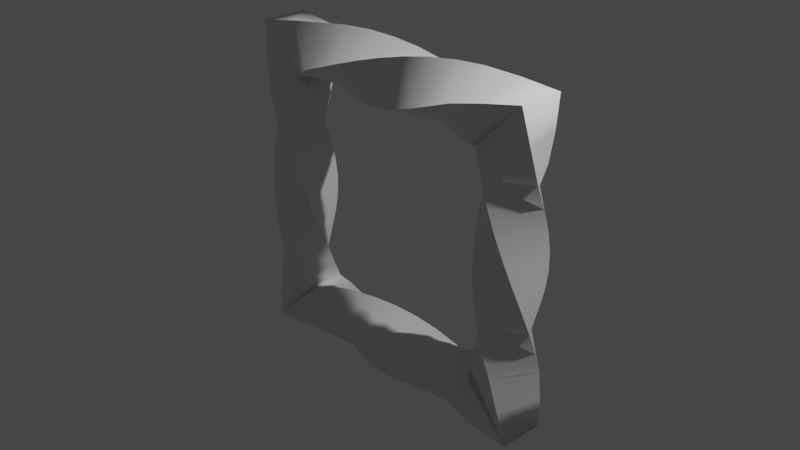 # Source: SquareTwistyFrames.blend  (saved by Blender 2.90.8; exported with 4.5.12 LTS)
import bpy
from mathutils import Matrix  # noqa: F401  (used for matrix-valued properties, if any)

bpy.ops.wm.read_factory_settings(use_empty=True)
scene = bpy.context.scene
scene.name = 'Scene'

# ---- collections
col_collection = bpy.data.collections.new('Collection'); scene.collection.children.link(col_collection)

# ---- world
world_world = bpy.data.worlds.new('World'); scene.world = world_world
world_world.use_nodes = True; world_world.node_tree.nodes.clear()
_N = world_world.node_tree.nodes; _L = world_world.node_tree.links
n0 = _N.new('ShaderNodeOutputWorld'); n0.name = 'World Output'; n0.location = (300, 300)
n1 = _N.new('ShaderNodeBackground'); n1.name = 'Background'; n1.location = (10, 300)
n1.inputs[0].default_value = (0.05088, 0.05088, 0.05088, 1.0)
_L.new(n1.outputs[0], n0.inputs[0])
n0.is_active_output = True
world_world.color = (0.05088, 0.05088, 0.05088)
world_world.use_sun_shadow = False
world_world.sun_shadow_jitter_overblur = 0.0

# ---- cameras
cam_camera = bpy.data.cameras.new('Camera')
cam_camera.clip_end = 100.0
cam_camera.ortho_scale = 7.314

# ---- lights
light_light = bpy.data.lights.new('Light', 'POINT')
light_light.transmission_factor = 0.0
light_light.energy = 1000.0
light_light.shadow_soft_size = 0.1
light_light.shadow_maximum_resolution = 0.006
light_light.use_absolute_resolution = True

# ---- meshes
me_cube_001 = bpy.data.meshes.new('Cube.001')
me_cube_001.from_pydata([(1.194, -0.1768, -1.14), (1.323, 0.3062, -1.14), (1.677, -0.3062, -1.36), (1.806, 0.1768, -1.36), (1.158, -0.09151, -1.0), (1.408, 0.3415, -1.0), (1.592, -0.3415, -1.0), (1.842, 0.09151, -1.0), (1.146, -7.451e-09, -0.75), (1.5, 0.3536, -0.75), (1.323, 0.3062, 0.25), (1.25, 0.25, 0.0), (1.158, 0.09151, -0.5), (1.194, -0.1768, 0.25), (1.408, -0.3415, -0.5), (1.5, -0.3536, -0.75), (1.854, 0.0, -0.75), (1.842, -0.09151, -0.5), (1.25, -0.25, 0.0), (1.592, 0.3415, -0.5), (1.323, -0.3062, -0.25), (1.194, 0.1768, -0.25), (1.806, -0.1768, -0.25), (1.677, 0.3062, -0.25), (1.75, -0.25, 0.0), (1.677, -0.3062, 0.25), (1.75, 0.25, 0.0), (1.806, 0.1768, 0.25), (1.158, -0.09151, 0.5), (1.408, 0.3415, 0.5), (1.592, -0.3415, 0.5), (1.842, 0.09151, 0.5), (1.146, -7.451e-09, 0.75), (1.5, 0.3536, 0.75), (1.158, 0.09151, 1.0), (1.408, -0.3415, 1.0), (1.5, -0.3536, 0.75), (1.854, 0.0, 0.75), (1.842, -0.09151, 1.0), (1.592, 0.3415, 1.0), (1.323, -0.3062, 1.14), (1.194, 0.1768, 1.14), (1.806, -0.1768, 1.36), (1.677, 0.3062, 1.36), (1.25, 0.25, 1.25), (1.25, -0.25, 1.25), (1.14, -0.1768, 1.194), (1.14, 0.3062, 1.323), (1.75, -0.25, 1.75), (1.36, -0.3062, 1.677), (1.75, 0.25, 1.75), (1.36, 0.1768, 1.806), (1.0, -0.09151, 1.158), (1.0, 0.3415, 1.408), (1.0, -0.3415, 1.592), (1.0, 0.09151, 1.842), (0.75, -2.623e-07, 1.146), (0.75, 0.3536, 1.5), (-0.25, 0.3062, 1.323), (1.192e-07, 0.25, 1.25), (0.5, 0.09151, 1.158), (-0.25, -0.1768, 1.194), (0.5, -0.3415, 1.408), (0.75, -0.3536, 1.5), (0.75, -3.498e-07, 1.854), (0.5, -0.09151, 1.842), (1.192e-07, -0.25, 1.25), (0.5, 0.3415, 1.592), (0.25, -0.3062, 1.323), (0.25, 0.1768, 1.194), (0.25, -0.1768, 1.806), (0.25, 0.3062, 1.677), (1.192e-07, -0.25, 1.75), (-0.25, -0.3062, 1.677), (1.192e-07, 0.25, 1.75), (-0.25, 0.1768, 1.806), (-0.5, -0.09151, 1.158), (-0.5, 0.3415, 1.408), (-0.5, -0.3415, 1.592), (-0.5, 0.09151, 1.842), (-0.75, -6.072e-08, 1.146), (-0.75, 0.3536, 1.5), (-1.0, 0.09151, 1.158), (-1.0, -0.3415, 1.408), (-0.75, -0.3536, 1.5), (-0.75, -1.483e-07, 1.854), (-1.0, -0.09151, 1.842), (-1.0, 0.3415, 1.592), (-1.14, -0.3062, 1.323), (-1.14, 0.1768, 1.194), (-1.36, -0.1768, 1.806), (-1.36, 0.3062, 1.677), (-1.75, 0.25, 1.75), (-1.25, -0.25, 1.25), (-1.194, -0.1768, 1.14), (-1.25, 0.25, 1.25), (-1.323, 0.3062, 1.14), (-1.75, -0.25, 1.75), (-1.677, -0.3062, 1.36), (-1.806, 0.1768, 1.36), (-1.158, -0.09151, 1.0), (-1.408, 0.3415, 1.0), (-1.592, -0.3415, 1.0), (-1.842, 0.09151, 1.0), (-1.146, -2.09e-07, 0.75), (-1.5, 0.3536, 0.75), (-1.323, 0.3062, -0.25), (-1.25, 0.25, 2.384e-07), (-1.158, 0.09151, 0.5), (-1.194, -0.1768, -0.25), (-1.408, -0.3415, 0.5), (-1.5, -0.3536, 0.75), (-1.854, -2.015e-07, 0.75), (-1.842, -0.09151, 0.5), (-1.25, -0.25, 2.384e-07), (-1.592, 0.3415, 0.5), (-1.323, -0.3062, 0.25), (-1.194, 0.1768, 0.25), (-1.806, -0.1768, 0.25), (-1.677, 0.3062, 0.25), (-1.75, -0.25, 2.384e-07), (-1.677, -0.3062, -0.25), (-1.75, 0.25, 2.384e-07), (-1.806, 0.1768, -0.25), (-1.158, -0.09151, -0.5), (-1.408, 0.3415, -0.5), (-1.592, -0.3415, -0.5), (-1.842, 0.09151, -0.5), (-1.146, 1.941e-07, -0.75), (-1.5, 0.3536, -0.75), (-1.158, 0.09151, -1.0), (-1.408, -0.3415, -1.0), (-1.5, -0.3536, -0.75), (-1.854, 2.015e-07, -0.75), (-1.842, -0.09151, -1.0), (-1.592, 0.3415, -1.0), (-1.323, -0.3062, -1.14), (-1.194, 0.1768, -1.14), (-1.806, -0.1768, -1.36), (-1.677, 0.3062, -1.36), (-1.25, -0.25, -1.25), (-1.14, -0.1768, -1.194), (-1.25, 0.25, -1.25), (-1.14, 0.3062, -1.323), (-1.75, -0.25, -1.75), (-1.36, -0.3062, -1.677), (-1.75, 0.25, -1.75), (-1.36, 0.1768, -1.806), (-1.0, -0.09151, -1.158), (-1.0, 0.3415, -1.408), (-1.0, -0.3415, -1.592), (-1.0, 0.09151, -1.842), (-0.75, 4.582e-08, -1.146), (-0.75, 0.3536, -1.5), (0.25, 0.3062, -1.323), (-3.353e-07, 0.25, -1.25), (-0.5, 0.09151, -1.158), (0.25, -0.1768, -1.194), (-0.5, -0.3415, -1.408), (-0.75, -0.3536, -1.5), (-0.75, 1.483e-07, -1.854), (-0.5, -0.09151, -1.842), (-3.353e-07, -0.25, -1.25), (-0.5, 0.3415, -1.592), (-0.25, -0.3062, -1.323), (-0.25, 0.1768, -1.194), (-0.25, -0.1768, -1.806), (-0.25, 0.3062, -1.677), (-3.874e-07, -0.25, -1.75), (0.25, -0.3062, -1.677), (-2.682e-07, 0.25, -1.75), (0.25, 0.1768, -1.806), (0.5, -0.09151, -1.158), (0.5, 0.3415, -1.408), (0.5, -0.3415, -1.592), (0.5, 0.09151, -1.842), (0.75, 2.474e-07, -1.146), (0.75, 0.3536, -1.5), (1.0, 0.09151, -1.158), (1.0, -0.3415, -1.408), (0.75, -0.3536, -1.5), (0.75, 3.498e-07, -1.854), (1.0, -0.09151, -1.842), (1.0, 0.3415, -1.592), (1.14, -0.3062, -1.323), (1.14, 0.1768, -1.194), (1.36, -0.1768, -1.806), (1.36, 0.3062, -1.677), (1.25, -0.25, -1.25), (1.25, 0.25, -1.25), (1.75, -0.25, -1.75), (1.75, 0.25, -1.75)], [], [(188, 0, 1, 189), (189, 1, 3, 191), (191, 3, 2, 190), (190, 2, 0, 188), (0, 2, 6, 4), (3, 1, 5, 7), (2, 3, 7, 6), (1, 0, 4, 5), (6, 7, 16, 15), (5, 4, 8, 9), (4, 6, 15, 8), (7, 5, 9, 16), (15, 14, 12, 8), (16, 17, 14, 15), (9, 19, 17, 16), (8, 12, 19, 9), (14, 17, 22, 20), (19, 12, 21, 23), (17, 19, 23, 22), (12, 14, 20, 21), (22, 23, 26, 24), (21, 20, 18, 11), (20, 22, 24, 18), (23, 21, 11, 26), (18, 13, 10, 11), (11, 10, 27, 26), (26, 27, 25, 24), (24, 25, 13, 18), (13, 25, 30, 28), (27, 10, 29, 31), (25, 27, 31, 30), (10, 13, 28, 29), (30, 31, 37, 36), (29, 28, 32, 33), (28, 30, 36, 32), (31, 29, 33, 37), (36, 35, 34, 32), (37, 38, 35, 36), (33, 39, 38, 37), (32, 34, 39, 33), (35, 38, 42, 40), (39, 34, 41, 43), (38, 39, 43, 42), (34, 35, 40, 41), (42, 43, 50, 48), (41, 40, 45, 44), (40, 42, 48, 45), (43, 41, 44, 50), (45, 46, 47, 44), (44, 47, 51, 50), (50, 51, 49, 48), (48, 49, 46, 45), (46, 49, 54, 52), (51, 47, 53, 55), (49, 51, 55, 54), (47, 46, 52, 53), (54, 55, 64, 63), (53, 52, 56, 57), (52, 54, 63, 56), (55, 53, 57, 64), (63, 62, 60, 56), (64, 65, 62, 63), (57, 67, 65, 64), (56, 60, 67, 57), (62, 65, 70, 68), (67, 60, 69, 71), (65, 67, 71, 70), (60, 62, 68, 69), (70, 71, 74, 72), (69, 68, 66, 59), (68, 70, 72, 66), (71, 69, 59, 74), (66, 61, 58, 59), (59, 58, 75, 74), (74, 75, 73, 72), (72, 73, 61, 66), (61, 73, 78, 76), (75, 58, 77, 79), (73, 75, 79, 78), (58, 61, 76, 77), (78, 79, 85, 84), (77, 76, 80, 81), (76, 78, 84, 80), (79, 77, 81, 85), (84, 83, 82, 80), (85, 86, 83, 84), (81, 87, 86, 85), (80, 82, 87, 81), (83, 86, 90, 88), (87, 82, 89, 91), (86, 87, 91, 90), (82, 83, 88, 89), (90, 91, 92, 97), (89, 88, 93, 95), (88, 90, 97, 93), (91, 89, 95, 92), (93, 94, 96, 95), (95, 96, 99, 92), (92, 99, 98, 97), (97, 98, 94, 93), (94, 98, 102, 100), (99, 96, 101, 103), (98, 99, 103, 102), (96, 94, 100, 101), (102, 103, 112, 111), (101, 100, 104, 105), (100, 102, 111, 104), (103, 101, 105, 112), (111, 110, 108, 104), (112, 113, 110, 111), (105, 115, 113, 112), (104, 108, 115, 105), (110, 113, 118, 116), (115, 108, 117, 119), (113, 115, 119, 118), (108, 110, 116, 117), (118, 119, 122, 120), (117, 116, 114, 107), (116, 118, 120, 114), (119, 117, 107, 122), (114, 109, 106, 107), (107, 106, 123, 122), (122, 123, 121, 120), (120, 121, 109, 114), (109, 121, 126, 124), (123, 106, 125, 127), (121, 123, 127, 126), (106, 109, 124, 125), (126, 127, 133, 132), (125, 124, 128, 129), (124, 126, 132, 128), (127, 125, 129, 133), (132, 131, 130, 128), (133, 134, 131, 132), (129, 135, 134, 133), (128, 130, 135, 129), (131, 134, 138, 136), (135, 130, 137, 139), (134, 135, 139, 138), (130, 131, 136, 137), (138, 139, 146, 144), (137, 136, 140, 142), (136, 138, 144, 140), (139, 137, 142, 146), (140, 141, 143, 142), (142, 143, 147, 146), (146, 147, 145, 144), (144, 145, 141, 140), (141, 145, 150, 148), (147, 143, 149, 151), (145, 147, 151, 150), (143, 141, 148, 149), (150, 151, 160, 159), (149, 148, 152, 153), (148, 150, 159, 152), (151, 149, 153, 160), (159, 158, 156, 152), (160, 161, 158, 159), (153, 163, 161, 160), (152, 156, 163, 153), (158, 161, 166, 164), (163, 156, 165, 167), (161, 163, 167, 166), (156, 158, 164, 165), (166, 167, 170, 168), (165, 164, 162, 155), (164, 166, 168, 162), (167, 165, 155, 170), (162, 157, 154, 155), (155, 154, 171, 170), (170, 171, 169, 168), (168, 169, 157, 162), (157, 169, 174, 172), (171, 154, 173, 175), (169, 171, 175, 174), (154, 157, 172, 173), (174, 175, 181, 180), (173, 172, 176, 177), (172, 174, 180, 176), (175, 173, 177, 181), (180, 179, 178, 176), (181, 182, 179, 180), (177, 183, 182, 181), (176, 178, 183, 177), (179, 182, 186, 184), (183, 178, 185, 187), (182, 183, 187, 186), (178, 179, 184, 185), (186, 187, 191, 190), (185, 184, 188, 189), (184, 186, 190, 188), (187, 185, 189, 191)])
_k = set([(0, 4), (0, 188), (1, 5), (1, 189), (2, 6), (2, 190), (3, 7), (3, 191), (4, 8), (5, 9), (6, 15), (7, 16), (8, 12), (9, 19), (10, 11), (10, 29), (11, 21), (12, 21), (13, 18), (13, 28), (14, 15), (14, 20), (16, 17), (17, 22), (18, 20), (19, 23), (22, 24), (23, 26), (24, 25), (25, 30), (26, 27), (27, 31), (28, 32), (29, 33), (30, 36), (31, 37), (32, 34), (33, 39), (34, 41), (35, 36), (35, 40), (37, 38), (38, 42), (39, 43), (40, 45), (41, 44), (42, 48), (43, 50), (44, 47), (45, 46), (46, 52), (47, 53), (48, 49), (49, 54), (50, 51), (51, 55), (52, 56), (53, 57), (54, 63), (55, 64), (56, 60), (57, 67), (58, 59), (58, 77), (59, 69), (60, 69), (61, 66), (61, 76), (62, 63), (62, 68), (64, 65), (65, 70), (66, 68), (67, 71), (70, 72), (71, 74), (72, 73), (73, 78), (74, 75), (75, 79), (76, 80), (77, 81), (78, 84), (79, 85), (80, 82), (81, 87), (82, 89), (83, 84), (83, 88), (85, 86), (86, 90), (87, 91), (88, 93), (89, 95), (90, 97), (91, 92), (92, 99), (93, 94), (94, 100), (95, 96), (96, 101), (97, 98), (98, 102), (99, 103), (100, 104), (101, 105), (102, 111), (103, 112), (104, 108), (105, 115), (106, 107), (106, 125), (107, 117), (108, 117), (109, 114), (109, 124), (110, 111), (110, 116), (112, 113), (113, 118), (114, 116), (115, 119), (118, 120), (119, 122), (120, 121), (121, 126), (122, 123), (123, 127), (124, 128), (125, 129), (126, 132), (127, 133), (128, 130), (129, 135), (130, 137), (131, 132), (131, 136), (133, 134), (134, 138), (135, 139), (136, 140), (137, 142), (138, 144), (139, 146), (140, 141), (141, 148), (142, 143), (143, 149), (144, 145), (145, 150), (146, 147), (147, 151), (148, 152), (149, 153), (150, 159), (151, 160), (152, 156), (153, 163), (154, 155), (154, 173), (155, 165), (156, 165), (157, 162), (157, 172), (158, 159), (158, 164), (160, 161), (161, 166), (162, 164), (163, 167), (166, 168), (167, 170), (168, 169), (169, 174), (170, 171), (171, 175), (172, 176), (173, 177), (174, 180), (175, 181), (176, 178), (177, 183), (178, 185), (179, 180), (179, 184), (181, 182), (182, 186), (183, 187), (184, 188), (185, 189), (186, 190), (187, 191)])
me_cube_001.attributes.new('sharp_edge', 'BOOLEAN', 'EDGE').data.foreach_set('value', [ (min(e.vertices), max(e.vertices)) in _k for e in me_cube_001.edges])
_uv = me_cube_001.uv_layers.new(name='UVMap')
_uv.uv.foreach_set('vector', [0.375, 0.0, 0.625, 0.0, 0.625, 0.25, 0.375, 0.25, 0.375, 0.25, 0.625, 0.25, 0.625, 0.5, 0.375, 0.5, 0.375, 0.5, 0.625, 0.5, 0.625, 0.75, 0.375, 0.75, 0.375, 0.75, 0.625, 0.75, 0.625, 1.0, 0.375, 1.0, 0.625, 1.0, 0.625, 0.75, 0.625, 0.75, 0.625, 1.0, 0.625, 0.5, 0.625, 0.25, 0.625, 0.25, 0.625, 0.5, 0.625, 0.75, 0.625, 0.5, 0.625, 0.5, 0.625, 0.75, 0.625, 0.25, 0.625, 0.0, 0.625, 0.0, 0.625, 0.25, 0.625, 0.75, 0.625, 0.5, 0.625, 0.5, 0.625, 0.75, 0.625, 0.25, 0.625, 0.0, 0.625, 0.0, 0.625, 0.25, 0.625, 1.0, 0.625, 0.75, 0.625, 0.75, 0.625, 1.0, 0.625, 0.5, 0.625, 0.25, 0.625, 0.25, 0.625, 0.5, 0.375, 0.0, 0.625, 0.0, 0.625, 0.25, 0.375, 0.25, 0.375, 0.75, 0.625, 0.75, 0.625, 1.0, 0.375, 1.0, 0.375, 0.5, 0.625, 0.5, 0.625, 0.75, 0.375, 0.75, 0.375, 0.25, 0.625, 0.25, 0.625, 0.5, 0.375, 0.5, 0.625, 1.0, 0.625, 0.75, 0.625, 0.75, 0.625, 1.0, 0.625, 0.5, 0.625, 0.25, 0.625, 0.25, 0.625, 0.5, 0.625, 0.75, 0.625, 0.5, 0.625, 0.5, 0.625, 0.75, 0.625, 0.25, 0.625, 0.0, 0.625, 0.0, 0.625, 0.25, 0.625, 0.75, 0.625, 0.5, 0.625, 0.5, 0.625, 0.75, 0.625, 0.25, 0.625, 0.0, 0.625, 0.0, 0.625, 0.25, 0.625, 1.0, 0.625, 0.75, 0.625, 0.75, 0.625, 1.0, 0.625, 0.5, 0.625, 0.25, 0.625, 0.25, 0.625, 0.5, 0.375, 0.0, 0.625, 0.0, 0.625, 0.25, 0.375, 0.25, 0.375, 0.25, 0.625, 0.25, 0.625, 0.5, 0.375, 0.5, 0.375, 0.5, 0.625, 0.5, 0.625, 0.75, 0.375, 0.75, 0.375, 0.75, 0.625, 0.75, 0.625, 1.0, 0.375, 1.0, 0.625, 1.0, 0.625, 0.75, 0.625, 0.75, 0.625, 1.0, 0.625, 0.5, 0.625, 0.25, 0.625, 0.25, 0.625, 0.5, 0.625, 0.75, 0.625, 0.5, 0.625, 0.5, 0.625, 0.75, 0.625, 0.25, 0.625, 0.0, 0.625, 0.0, 0.625, 0.25, 0.625, 0.75, 0.625, 0.5, 0.625, 0.5, 0.625, 0.75, 0.625, 0.25, 0.625, 0.0, 0.625, 0.0, 0.625, 0.25, 0.625, 1.0, 0.625, 0.75, 0.625, 0.75, 0.625, 1.0, 0.625, 0.5, 0.625, 0.25, 0.625, 0.25, 0.625, 0.5, 0.375, 0.0, 0.625, 0.0, 0.625, 0.25, 0.375, 0.25, 0.375, 0.75, 0.625, 0.75, 0.625, 1.0, 0.375, 1.0, 0.375, 0.5, 0.625, 0.5, 0.625, 0.75, 0.375, 0.75, 0.375, 0.25, 0.625, 0.25, 0.625, 0.5, 0.375, 0.5, 0.625, 1.0, 0.625, 0.75, 0.625, 0.75, 0.625, 1.0, 0.625, 0.5, 0.625, 0.25, 0.625, 0.25, 0.625, 0.5, 0.625, 0.75, 0.625, 0.5, 0.625, 0.5, 0.625, 0.75, 0.625, 0.25, 0.625, 0.0, 0.625, 0.0, 0.625, 0.25, 0.625, 0.75, 0.625, 0.5, 0.625, 0.5, 0.625, 0.75, 0.625, 0.25, 0.625, 0.0, 0.625, 0.0, 0.625, 0.25, 0.625, 1.0, 0.625, 0.75, 0.625, 0.75, 0.625, 1.0, 0.625, 0.5, 0.625, 0.25, 0.625, 0.25, 0.625, 0.5, 0.375, 0.0, 0.625, 0.0, 0.625, 0.25, 0.375, 0.25, 0.375, 0.25, 0.625, 0.25, 0.625, 0.5, 0.375, 0.5, 0.375, 0.5, 0.625, 0.5, 0.625, 0.75, 0.375, 0.75, 0.375, 0.75, 0.625, 0.75, 0.625, 1.0, 0.375, 1.0, 0.625, 1.0, 0.625, 0.75, 0.625, 0.75, 0.625, 1.0, 0.625, 0.5, 0.625, 0.25, 0.625, 0.25, 0.625, 0.5, 0.625, 0.75, 0.625, 0.5, 0.625, 0.5, 0.625, 0.75, 0.625, 0.25, 0.625, 0.0, 0.625, 0.0, 0.625, 0.25, 0.625, 0.75, 0.625, 0.5, 0.625, 0.5, 0.625, 0.75, 0.625, 0.25, 0.625, 0.0, 0.625, 0.0, 0.625, 0.25, 0.625, 1.0, 0.625, 0.75, 0.625, 0.75, 0.625, 1.0, 0.625, 0.5, 0.625, 0.25, 0.625, 0.25, 0.625, 0.5, 0.375, 0.0, 0.625, 0.0, 0.625, 0.25, 0.375, 0.25, 0.375, 0.75, 0.625, 0.75, 0.625, 1.0, 0.375, 1.0, 0.375, 0.5, 0.625, 0.5, 0.625, 0.75, 0.375, 0.75, 0.375, 0.25, 0.625, 0.25, 0.625, 0.5, 0.375, 0.5, 0.625, 1.0, 0.625, 0.75, 0.625, 0.75, 0.625, 1.0, 0.625, 0.5, 0.625, 0.25, 0.625, 0.25, 0.625, 0.5, 0.625, 0.75, 0.625, 0.5, 0.625, 0.5, 0.625, 0.75, 0.625, 0.25, 0.625, 0.0, 0.625, 0.0, 0.625, 0.25, 0.625, 0.75, 0.625, 0.5, 0.625, 0.5, 0.625, 0.75, 0.625, 0.25, 0.625, 0.0, 0.625, 0.0, 0.625, 0.25, 0.625, 1.0, 0.625, 0.75, 0.625, 0.75, 0.625, 1.0, 0.625, 0.5, 0.625, 0.25, 0.625, 0.25, 0.625, 0.5, 0.375, 0.0, 0.625, 0.0, 0.625, 0.25, 0.375, 0.25, 0.375, 0.25, 0.625, 0.25, 0.625, 0.5, 0.375, 0.5, 0.375, 0.5, 0.625, 0.5, 0.625, 0.75, 0.375, 0.75, 0.375, 0.75, 0.625, 0.75, 0.625, 1.0, 0.375, 1.0, 0.625, 1.0, 0.625, 0.75, 0.625, 0.75, 0.625, 1.0, 0.625, 0.5, 0.625, 0.25, 0.625, 0.25, 0.625, 0.5, 0.625, 0.75, 0.625, 0.5, 0.625, 0.5, 0.625, 0.75, 0.625, 0.25, 0.625, 0.0, 0.625, 0.0, 0.625, 0.25, 0.625, 0.75, 0.625, 0.5, 0.625, 0.5, 0.625, 0.75, 0.625, 0.25, 0.625, 0.0, 0.625, 0.0, 0.625, 0.25, 0.625, 1.0, 0.625, 0.75, 0.625, 0.75, 0.625, 1.0, 0.625, 0.5, 0.625, 0.25, 0.625, 0.25, 0.625, 0.5, 0.375, 0.0, 0.625, 0.0, 0.625, 0.25, 0.375, 0.25, 0.375, 0.75, 0.625, 0.75, 0.625, 1.0, 0.375, 1.0, 0.375, 0.5, 0.625, 0.5, 0.625, 0.75, 0.375, 0.75, 0.375, 0.25, 0.625, 0.25, 0.625, 0.5, 0.375, 0.5, 0.625, 1.0, 0.625, 0.75, 0.625, 0.75, 0.625, 1.0, 0.625, 0.5, 0.625, 0.25, 0.625, 0.25, 0.625, 0.5, 0.625, 0.75, 0.625, 0.5, 0.625, 0.5, 0.625, 0.75, 0.625, 0.25, 0.625, 0.0, 0.625, 0.0, 0.625, 0.25, 0.625, 0.75, 0.625, 0.5, 0.625, 0.5, 0.625, 0.75, 0.625, 0.25, 0.625, 0.0, 0.625, 0.0, 0.625, 0.25, 0.625, 1.0, 0.625, 0.75, 0.625, 0.75, 0.625, 1.0, 0.625, 0.5, 0.625, 0.25, 0.625, 0.25, 0.625, 0.5, 0.375, 0.0, 0.625, 0.0, 0.625, 0.25, 0.375, 0.25, 0.375, 0.25, 0.625, 0.25, 0.625, 0.5, 0.375, 0.5, 0.375, 0.5, 0.625, 0.5, 0.625, 0.75, 0.375, 0.75, 0.375, 0.75, 0.625, 0.75, 0.625, 1.0, 0.375, 1.0, 0.625, 1.0, 0.625, 0.75, 0.625, 0.75, 0.625, 1.0, 0.625, 0.5, 0.625, 0.25, 0.625, 0.25, 0.625, 0.5, 0.625, 0.75, 0.625, 0.5, 0.625, 0.5, 0.625, 0.75, 0.625, 0.25, 0.625, 0.0, 0.625, 0.0, 0.625, 0.25, 0.625, 0.75, 0.625, 0.5, 0.625, 0.5, 0.625, 0.75, 0.625, 0.25, 0.625, 0.0, 0.625, 0.0, 0.625, 0.25, 0.625, 1.0, 0.625, 0.75, 0.625, 0.75, 0.625, 1.0, 0.625, 0.5, 0.625, 0.25, 0.625, 0.25, 0.625, 0.5, 0.375, 0.0, 0.625, 0.0, 0.625, 0.25, 0.375, 0.25, 0.375, 0.75, 0.625, 0.75, 0.625, 1.0, 0.375, 1.0, 0.375, 0.5, 0.625, 0.5, 0.625, 0.75, 0.375, 0.75, 0.375, 0.25, 0.625, 0.25, 0.625, 0.5, 0.375, 0.5, 0.625, 1.0, 0.625, 0.75, 0.625, 0.75, 0.625, 1.0, 0.625, 0.5, 0.625, 0.25, 0.625, 0.25, 0.625, 0.5, 0.625, 0.75, 0.625, 0.5, 0.625, 0.5, 0.625, 0.75, 0.625, 0.25, 0.625, 0.0, 0.625, 0.0, 0.625, 0.25, 0.625, 0.75, 0.625, 0.5, 0.625, 0.5, 0.625, 0.75, 0.625, 0.25, 0.625, 0.0, 0.625, 0.0, 0.625, 0.25, 0.625, 1.0, 0.625, 0.75, 0.625, 0.75, 0.625, 1.0, 0.625, 0.5, 0.625, 0.25, 0.625, 0.25, 0.625, 0.5, 0.375, 0.0, 0.625, 0.0, 0.625, 0.25, 0.375, 0.25, 0.375, 0.25, 0.625, 0.25, 0.625, 0.5, 0.375, 0.5, 0.375, 0.5, 0.625, 0.5, 0.625, 0.75, 0.375, 0.75, 0.375, 0.75, 0.625, 0.75, 0.625, 1.0, 0.375, 1.0, 0.625, 1.0, 0.625, 0.75, 0.625, 0.75, 0.625, 1.0, 0.625, 0.5, 0.625, 0.25, 0.625, 0.25, 0.625, 0.5, 0.625, 0.75, 0.625, 0.5, 0.625, 0.5, 0.625, 0.75, 0.625, 0.25, 0.625, 0.0, 0.625, 0.0, 0.625, 0.25, 0.625, 0.75, 0.625, 0.5, 0.625, 0.5, 0.625, 0.75, 0.625, 0.25, 0.625, 0.0, 0.625, 0.0, 0.625, 0.25, 0.625, 1.0, 0.625, 0.75, 0.625, 0.75, 0.625, 1.0, 0.625, 0.5, 0.625, 0.25, 0.625, 0.25, 0.625, 0.5, 0.375, 0.0, 0.625, 0.0, 0.625, 0.25, 0.375, 0.25, 0.375, 0.75, 0.625, 0.75, 0.625, 1.0, 0.375, 1.0, 0.375, 0.5, 0.625, 0.5, 0.625, 0.75, 0.375, 0.75, 0.375, 0.25, 0.625, 0.25, 0.625, 0.5, 0.375, 0.5, 0.625, 1.0, 0.625, 0.75, 0.625, 0.75, 0.625, 1.0, 0.625, 0.5, 0.625, 0.25, 0.625, 0.25, 0.625, 0.5, 0.625, 0.75, 0.625, 0.5, 0.625, 0.5, 0.625, 0.75, 0.625, 0.25, 0.625, 0.0, 0.625, 0.0, 0.625, 0.25, 0.625, 0.75, 0.625, 0.5, 0.625, 0.5, 0.625, 0.75, 0.625, 0.25, 0.625, 0.0, 0.625, 0.0, 0.625, 0.25, 0.625, 1.0, 0.625, 0.75, 0.625, 0.75, 0.625, 1.0, 0.625, 0.5, 0.625, 0.25, 0.625, 0.25, 0.625, 0.5, 0.375, 0.0, 0.625, 0.0, 0.625, 0.25, 0.375, 0.25, 0.375, 0.25, 0.625, 0.25, 0.625, 0.5, 0.375, 0.5, 0.375, 0.5, 0.625, 0.5, 0.625, 0.75, 0.375, 0.75, 0.375, 0.75, 0.625, 0.75, 0.625, 1.0, 0.375, 1.0, 0.625, 1.0, 0.625, 0.75, 0.625, 0.75, 0.625, 1.0, 0.625, 0.5, 0.625, 0.25, 0.625, 0.25, 0.625, 0.5, 0.625, 0.75, 0.625, 0.5, 0.625, 0.5, 0.625, 0.75, 0.625, 0.25, 0.625, 0.0, 0.625, 0.0, 0.625, 0.25, 0.625, 0.75, 0.625, 0.5, 0.625, 0.5, 0.625, 0.75, 0.625, 0.25, 0.625, 0.0, 0.625, 0.0, 0.625, 0.25, 0.625, 1.0, 0.625, 0.75, 0.625, 0.75, 0.625, 1.0, 0.625, 0.5, 0.625, 0.25, 0.625, 0.25, 0.625, 0.5, 0.375, 0.0, 0.625, 0.0, 0.625, 0.25, 0.375, 0.25, 0.375, 0.75, 0.625, 0.75, 0.625, 1.0, 0.375, 1.0, 0.375, 0.5, 0.625, 0.5, 0.625, 0.75, 0.375, 0.75, 0.375, 0.25, 0.625, 0.25, 0.625, 0.5, 0.375, 0.5, 0.625, 1.0, 0.625, 0.75, 0.625, 0.75, 0.625, 1.0, 0.625, 0.5, 0.625, 0.25, 0.625, 0.25, 0.625, 0.5, 0.625, 0.75, 0.625, 0.5, 0.625, 0.5, 0.625, 0.75, 0.625, 0.25, 0.625, 0.0, 0.625, 0.0, 0.625, 0.25, 0.625, 0.75, 0.625, 0.5, 0.625, 0.5, 0.625, 0.75, 0.625, 0.25, 0.625, 0.0, 0.625, 0.0, 0.625, 0.25, 0.625, 1.0, 0.625, 0.75, 0.625, 0.75, 0.625, 1.0, 0.625, 0.5, 0.625, 0.25, 0.625, 0.25, 0.625, 0.5, 0.375, 0.0, 0.625, 0.0, 0.625, 0.25, 0.375, 0.25, 0.375, 0.25, 0.625, 0.25, 0.625, 0.5, 0.375, 0.5, 0.375, 0.5, 0.625, 0.5, 0.625, 0.75, 0.375, 0.75, 0.375, 0.75, 0.625, 0.75, 0.625, 1.0, 0.375, 1.0, 0.625, 1.0, 0.625, 0.75, 0.625, 0.75, 0.625, 1.0, 0.625, 0.5, 0.625, 0.25, 0.625, 0.25, 0.625, 0.5, 0.625, 0.75, 0.625, 0.5, 0.625, 0.5, 0.625, 0.75, 0.625, 0.25, 0.625, 0.0, 0.625, 0.0, 0.625, 0.25, 0.625, 0.75, 0.625, 0.5, 0.625, 0.5, 0.625, 0.75, 0.625, 0.25, 0.625, 0.0, 0.625, 0.0, 0.625, 0.25, 0.625, 1.0, 0.625, 0.75, 0.625, 0.75, 0.625, 1.0, 0.625, 0.5, 0.625, 0.25, 0.625, 0.25, 0.625, 0.5, 0.375, 0.0, 0.625, 0.0, 0.625, 0.25, 0.375, 0.25, 0.375, 0.75, 0.625, 0.75, 0.625, 1.0, 0.375, 1.0, 0.375, 0.5, 0.625, 0.5, 0.625, 0.75, 0.375, 0.75, 0.375, 0.25, 0.625, 0.25, 0.625, 0.5, 0.375, 0.5, 0.625, 1.0, 0.625, 0.75, 0.625, 0.75, 0.625, 1.0, 0.625, 0.5, 0.625, 0.25, 0.625, 0.25, 0.625, 0.5, 0.625, 0.75, 0.625, 0.5, 0.625, 0.5, 0.625, 0.75, 0.625, 0.25, 0.625, 0.0, 0.625, 0.0, 0.625, 0.25, 0.625, 0.75, 0.625, 0.5, 0.625, 0.5, 0.625, 0.75, 0.625, 0.25, 0.625, 0.0, 0.625, 0.0, 0.625, 0.25, 0.625, 1.0, 0.625, 0.75, 0.625, 0.75, 0.625, 1.0, 0.625, 0.5, 0.625, 0.25, 0.625, 0.25, 0.625, 0.5])
_ca = me_cube_001.color_attributes.new('Col', 'BYTE_COLOR', 'CORNER')
_ca.data.foreach_set('color', [0.0, 0.0, 0.0, 1.0, 0.0, 0.0, 0.0, 1.0, 0.0, 0.0, 0.0, 1.0, 0.0, 0.0, 0.0, 1.0, 1.0, 0.0, 0.0, 1.0, 1.0, 0.0, 0.0, 1.0, 1.0, 0.0, 0.0, 1.0, 1.0, 0.0, 0.0, 1.0, 0.0, 1.0, 0.0, 1.0, 0.0, 1.0, 0.0, 1.0, 0.0, 1.0, 0.0, 1.0, 0.0, 1.0, 0.0, 1.0, 0.0, 0.0, 1.0, 1.0, 0.0, 0.0, 1.0, 1.0, 0.0, 0.0, 1.0, 1.0, 0.0, 0.0, 1.0, 1.0, 0.0, 0.0, 1.0, 1.0, 0.0, 0.0, 1.0, 1.0, 0.0, 0.0, 1.0, 1.0, 0.0, 0.0, 1.0, 1.0, 1.0, 0.0, 0.0, 1.0, 1.0, 0.0, 0.0, 1.0, 1.0, 0.0, 0.0, 1.0, 1.0, 0.0, 0.0, 1.0, 0.0, 1.0, 0.0, 1.0, 0.0, 1.0, 0.0, 1.0, 0.0, 1.0, 0.0, 1.0, 0.0, 1.0, 0.0, 1.0, 0.0, 0.0, 0.0, 1.0, 0.0, 0.0, 0.0, 1.0, 0.0, 0.0, 0.0, 1.0, 0.0, 0.0, 0.0, 1.0, 0.0, 1.0, 0.0, 1.0, 0.0, 1.0, 0.0, 1.0, 0.0, 1.0, 0.0, 1.0, 0.0, 1.0, 0.0, 1.0, 0.0, 0.0, 0.0, 1.0, 0.0, 0.0, 0.0, 1.0, 0.0, 0.0, 0.0, 1.0, 0.0, 0.0, 0.0, 1.0, 0.0, 0.0, 1.0, 1.0, 0.0, 0.0, 1.0, 1.0, 0.0, 0.0, 1.0, 1.0, 0.0, 0.0, 1.0, 1.0, 1.0, 0.0, 0.0, 1.0, 1.0, 0.0, 0.0, 1.0, 1.0, 0.0, 0.0, 1.0, 1.0, 0.0, 0.0, 1.0, 0.0, 0.0, 1.0, 1.0, 0.0, 0.0, 1.0, 1.0, 0.0, 0.0, 1.0, 1.0, 0.0, 0.0, 1.0, 1.0, 0.0, 1.0, 0.0, 1.0, 0.0, 1.0, 0.0, 1.0, 0.0, 1.0, 0.0, 1.0, 0.0, 1.0, 0.0, 1.0, 1.0, 0.0, 0.0, 1.0, 1.0, 0.0, 0.0, 1.0, 1.0, 0.0, 0.0, 1.0, 1.0, 0.0, 0.0, 1.0, 0.0, 0.0, 0.0, 1.0, 0.0, 0.0, 0.0, 1.0, 0.0, 0.0, 0.0, 1.0, 0.0, 0.0, 0.0, 1.0, 0.0, 1.0, 0.0, 1.0, 0.0, 1.0, 0.0, 1.0, 0.0, 1.0, 0.0, 1.0, 0.0, 1.0, 0.0, 1.0, 0.0, 0.0, 0.0, 1.0, 0.0, 0.0, 0.0, 1.0, 0.0, 0.0, 0.0, 1.0, 0.0, 0.0, 0.0, 1.0, 1.0, 0.0, 0.0, 1.0, 1.0, 0.0, 0.0, 1.0, 1.0, 0.0, 0.0, 1.0, 1.0, 0.0, 0.0, 1.0, 0.0, 0.0, 1.0, 1.0, 0.0, 0.0, 1.0, 1.0, 0.0, 0.0, 1.0, 1.0, 0.0, 0.0, 1.0, 1.0, 1.0, 0.0, 0.0, 1.0, 1.0, 0.0, 0.0, 1.0, 1.0, 0.0, 0.0, 1.0, 1.0, 0.0, 0.0, 1.0, 0.0, 0.0, 1.0, 1.0, 0.0, 0.0, 1.0, 1.0, 0.0, 0.0, 1.0, 1.0, 0.0, 0.0, 1.0, 1.0, 0.0, 1.0, 0.0, 1.0, 0.0, 1.0, 0.0, 1.0, 0.0, 1.0, 0.0, 1.0, 0.0, 1.0, 0.0, 1.0, 0.0, 0.0, 0.0, 1.0, 0.0, 0.0, 0.0, 1.0, 0.0, 0.0, 0.0, 1.0, 0.0, 0.0, 0.0, 1.0, 0.0, 0.0, 1.0, 1.0, 0.0, 0.0, 1.0, 1.0, 0.0, 0.0, 1.0, 1.0, 0.0, 0.0, 1.0, 1.0, 0.0, 0.0, 0.0, 1.0, 0.0, 0.0, 0.0, 1.0, 0.0, 0.0, 0.0, 1.0, 0.0, 0.0, 0.0, 1.0, 1.0, 0.0, 0.0, 1.0, 1.0, 0.0, 0.0, 1.0, 1.0, 0.0, 0.0, 1.0, 1.0, 0.0, 0.0, 1.0, 0.0, 1.0, 0.0, 1.0, 0.0, 1.0, 0.0, 1.0, 0.0, 1.0, 0.0, 1.0, 0.0, 1.0, 0.0, 1.0, 0.0, 1.0, 0.0, 1.0, 0.0, 1.0, 0.0, 1.0, 0.0, 1.0, 0.0, 1.0, 0.0, 1.0, 0.0, 1.0, 0.0, 0.0, 0.0, 1.0, 0.0, 0.0, 0.0, 1.0, 0.0, 0.0, 0.0, 1.0, 0.0, 0.0, 0.0, 1.0, 1.0, 0.0, 0.0, 1.0, 1.0, 0.0, 0.0, 1.0, 1.0, 0.0, 0.0, 1.0, 1.0, 0.0, 0.0, 1.0, 0.0, 0.0, 1.0, 1.0, 0.0, 0.0, 1.0, 1.0, 0.0, 0.0, 1.0, 1.0, 0.0, 0.0, 1.0, 1.0, 1.0, 0.0, 0.0, 1.0, 1.0, 0.0, 0.0, 1.0, 1.0, 0.0, 0.0, 1.0, 1.0, 0.0, 0.0, 1.0, 0.0, 0.0, 1.0, 1.0, 0.0, 0.0, 1.0, 1.0, 0.0, 0.0, 1.0, 1.0, 0.0, 0.0, 1.0, 1.0, 0.0, 1.0, 0.0, 1.0, 0.0, 1.0, 0.0, 1.0, 0.0, 1.0, 0.0, 1.0, 0.0, 1.0, 0.0, 1.0, 0.0, 0.0, 0.0, 1.0, 0.0, 0.0, 0.0, 1.0, 0.0, 0.0, 0.0, 1.0, 0.0, 0.0, 0.0, 1.0, 0.0, 1.0, 0.0, 1.0, 0.0, 1.0, 0.0, 1.0, 0.0, 1.0, 0.0, 1.0, 0.0, 1.0, 0.0, 1.0, 1.0, 0.0, 0.0, 1.0, 1.0, 0.0, 0.0, 1.0, 1.0, 0.0, 0.0, 1.0, 1.0, 0.0, 0.0, 1.0, 0.0, 0.0, 0.0, 1.0, 0.0, 0.0, 0.0, 1.0, 0.0, 0.0, 0.0, 1.0, 0.0, 0.0, 0.0, 1.0, 0.0, 0.0, 1.0, 1.0, 0.0, 0.0, 1.0, 1.0, 0.0, 0.0, 1.0, 1.0, 0.0, 0.0, 1.0, 1.0, 1.0, 0.0, 0.0, 1.0, 1.0, 0.0, 0.0, 1.0, 1.0, 0.0, 0.0, 1.0, 1.0, 0.0, 0.0, 1.0, 0.0, 0.0, 1.0, 1.0, 0.0, 0.0, 1.0, 1.0, 0.0, 0.0, 1.0, 1.0, 0.0, 0.0, 1.0, 1.0, 0.0, 0.0, 0.0, 1.0, 0.0, 0.0, 0.0, 1.0, 0.0, 0.0, 0.0, 1.0, 0.0, 0.0, 0.0, 1.0, 0.0, 1.0, 0.0, 1.0, 0.0, 1.0, 0.0, 1.0, 0.0, 1.0, 0.0, 1.0, 0.0, 1.0, 0.0, 1.0, 0.0, 0.0, 0.0, 1.0, 0.0, 0.0, 0.0, 1.0, 0.0, 0.0, 0.0, 1.0, 0.0, 0.0, 0.0, 1.0, 0.0, 1.0, 0.0, 1.0, 0.0, 1.0, 0.0, 1.0, 0.0, 1.0, 0.0, 1.0, 0.0, 1.0, 0.0, 1.0, 1.0, 0.0, 0.0, 1.0, 1.0, 0.0, 0.0, 1.0, 1.0, 0.0, 0.0, 1.0, 1.0, 0.0, 0.0, 1.0, 0.0, 0.0, 1.0, 1.0, 0.0, 0.0, 1.0, 1.0, 0.0, 0.0, 1.0, 1.0, 0.0, 0.0, 1.0, 1.0, 0.0, 1.0, 0.0, 1.0, 0.0, 1.0, 0.0, 1.0, 0.0, 1.0, 0.0, 1.0, 0.0, 1.0, 0.0, 1.0, 0.0, 0.0, 1.0, 1.0, 0.0, 0.0, 1.0, 1.0, 0.0, 0.0, 1.0, 1.0, 0.0, 0.0, 1.0, 1.0, 0.0, 0.0, 0.0, 1.0, 0.0, 0.0, 0.0, 1.0, 0.0, 0.0, 0.0, 1.0, 0.0, 0.0, 0.0, 1.0, 1.0, 0.0, 0.0, 1.0, 1.0, 0.0, 0.0, 1.0, 1.0, 0.0, 0.0, 1.0, 1.0, 0.0, 0.0, 1.0, 1.0, 0.0, 0.0, 1.0, 1.0, 0.0, 0.0, 1.0, 1.0, 0.0, 0.0, 1.0, 1.0, 0.0, 0.0, 1.0, 0.0, 0.0, 1.0, 1.0, 0.0, 0.0, 1.0, 1.0, 0.0, 0.0, 1.0, 1.0, 0.0, 0.0, 1.0, 1.0, 0.0, 0.0, 0.0, 1.0, 0.0, 0.0, 0.0, 1.0, 0.0, 0.0, 0.0, 1.0, 0.0, 0.0, 0.0, 1.0, 0.0, 1.0, 0.0, 1.0, 0.0, 1.0, 0.0, 1.0, 0.0, 1.0, 0.0, 1.0, 0.0, 1.0, 0.0, 1.0, 0.0, 0.0, 0.0, 1.0, 0.0, 0.0, 0.0, 1.0, 0.0, 0.0, 0.0, 1.0, 0.0, 0.0, 0.0, 1.0, 0.0, 1.0, 0.0, 1.0, 0.0, 1.0, 0.0, 1.0, 0.0, 1.0, 0.0, 1.0, 0.0, 1.0, 0.0, 1.0, 1.0, 0.0, 0.0, 1.0, 1.0, 0.0, 0.0, 1.0, 1.0, 0.0, 0.0, 1.0, 1.0, 0.0, 0.0, 1.0, 0.0, 0.0, 1.0, 1.0, 0.0, 0.0, 1.0, 1.0, 0.0, 0.0, 1.0, 1.0, 0.0, 0.0, 1.0, 1.0, 1.0, 0.0, 0.0, 1.0, 1.0, 0.0, 0.0, 1.0, 1.0, 0.0, 0.0, 1.0, 1.0, 0.0, 0.0, 1.0, 0.0, 0.0, 0.0, 1.0, 0.0, 0.0, 0.0, 1.0, 0.0, 0.0, 0.0, 1.0, 0.0, 0.0, 0.0, 1.0, 0.0, 0.0, 1.0, 1.0, 0.0, 0.0, 1.0, 1.0, 0.0, 0.0, 1.0, 1.0, 0.0, 0.0, 1.0, 1.0, 0.0, 1.0, 0.0, 1.0, 0.0, 1.0, 0.0, 1.0, 0.0, 1.0, 0.0, 1.0, 0.0, 1.0, 0.0, 1.0, 0.0, 0.0, 0.0, 1.0, 0.0, 0.0, 0.0, 1.0, 0.0, 0.0, 0.0, 1.0, 0.0, 0.0, 0.0, 1.0, 0.0, 1.0, 0.0, 1.0, 0.0, 1.0, 0.0, 1.0, 0.0, 1.0, 0.0, 1.0, 0.0, 1.0, 0.0, 1.0, 0.0, 0.0, 1.0, 1.0, 0.0, 0.0, 1.0, 1.0, 0.0, 0.0, 1.0, 1.0, 0.0, 0.0, 1.0, 1.0, 1.0, 0.0, 0.0, 1.0, 1.0, 0.0, 0.0, 1.0, 1.0, 0.0, 0.0, 1.0, 1.0, 0.0, 0.0, 1.0, 0.0, 0.0, 1.0, 1.0, 0.0, 0.0, 1.0, 1.0, 0.0, 0.0, 1.0, 1.0, 0.0, 0.0, 1.0, 1.0, 1.0, 0.0, 0.0, 1.0, 1.0, 0.0, 0.0, 1.0, 1.0, 0.0, 0.0, 1.0, 1.0, 0.0, 0.0, 1.0, 0.0, 0.0, 0.0, 1.0, 0.0, 0.0, 0.0, 1.0, 0.0, 0.0, 0.0, 1.0, 0.0, 0.0, 0.0, 1.0, 0.0, 1.0, 0.0, 1.0, 0.0, 1.0, 0.0, 1.0, 0.0, 1.0, 0.0, 1.0, 0.0, 1.0, 0.0, 1.0, 1.0, 0.0, 0.0, 1.0, 1.0, 0.0, 0.0, 1.0, 1.0, 0.0, 0.0, 1.0, 1.0, 0.0, 0.0, 1.0, 0.0, 1.0, 0.0, 1.0, 0.0, 1.0, 0.0, 1.0, 0.0, 1.0, 0.0, 1.0, 0.0, 1.0, 0.0, 1.0, 0.0, 0.0, 1.0, 1.0, 0.0, 0.0, 1.0, 1.0, 0.0, 0.0, 1.0, 1.0, 0.0, 0.0, 1.0, 1.0, 0.0, 0.0, 0.0, 1.0, 0.0, 0.0, 0.0, 1.0, 0.0, 0.0, 0.0, 1.0, 0.0, 0.0, 0.0, 1.0, 0.0, 0.0, 0.0, 1.0, 0.0, 0.0, 0.0, 1.0, 0.0, 0.0, 0.0, 1.0, 0.0, 0.0, 0.0, 1.0, 0.0, 1.0, 0.0, 1.0, 0.0, 1.0, 0.0, 1.0, 0.0, 1.0, 0.0, 1.0, 0.0, 1.0, 0.0, 1.0, 0.0, 0.0, 1.0, 1.0, 0.0, 0.0, 1.0, 1.0, 0.0, 0.0, 1.0, 1.0, 0.0, 0.0, 1.0, 1.0, 1.0, 0.0, 0.0, 1.0, 1.0, 0.0, 0.0, 1.0, 1.0, 0.0, 0.0, 1.0, 1.0, 0.0, 0.0, 1.0, 0.0, 0.0, 1.0, 1.0, 0.0, 0.0, 1.0, 1.0, 0.0, 0.0, 1.0, 1.0, 0.0, 0.0, 1.0, 1.0, 1.0, 0.0, 0.0, 1.0, 1.0, 0.0, 0.0, 1.0, 1.0, 0.0, 0.0, 1.0, 1.0, 0.0, 0.0, 1.0, 0.0, 0.0, 0.0, 1.0, 0.0, 0.0, 0.0, 1.0, 0.0, 0.0, 0.0, 1.0, 0.0, 0.0, 0.0, 1.0, 0.0, 1.0, 0.0, 1.0, 0.0, 1.0, 0.0, 1.0, 0.0, 1.0, 0.0, 1.0, 0.0, 1.0, 0.0, 1.0, 0.0, 0.0, 0.0, 1.0, 0.0, 0.0, 0.0, 1.0, 0.0, 0.0, 0.0, 1.0, 0.0, 0.0, 0.0, 1.0, 0.0, 0.0, 1.0, 1.0, 0.0, 0.0, 1.0, 1.0, 0.0, 0.0, 1.0, 1.0, 0.0, 0.0, 1.0, 1.0, 0.0, 1.0, 0.0, 1.0, 0.0, 1.0, 0.0, 1.0, 0.0, 1.0, 0.0, 1.0, 0.0, 1.0, 0.0, 1.0, 1.0, 0.0, 0.0, 1.0, 1.0, 0.0, 0.0, 1.0, 1.0, 0.0, 0.0, 1.0, 1.0, 0.0, 0.0, 1.0, 0.0, 0.0, 1.0, 1.0, 0.0, 0.0, 1.0, 1.0, 0.0, 0.0, 1.0, 1.0, 0.0, 0.0, 1.0, 1.0, 1.0, 0.0, 0.0, 1.0, 1.0, 0.0, 0.0, 1.0, 1.0, 0.0, 0.0, 1.0, 1.0, 0.0, 0.0, 1.0, 0.0, 1.0, 0.0, 1.0, 0.0, 1.0, 0.0, 1.0, 0.0, 1.0, 0.0, 1.0, 0.0, 1.0, 0.0, 1.0, 0.0, 0.0, 0.0, 1.0, 0.0, 0.0, 0.0, 1.0, 0.0, 0.0, 0.0, 1.0, 0.0, 0.0, 0.0, 1.0, 0.0, 1.0, 0.0, 1.0, 0.0, 1.0, 0.0, 1.0, 0.0, 1.0, 0.0, 1.0, 0.0, 1.0, 0.0, 1.0, 0.0, 0.0, 0.0, 1.0, 0.0, 0.0, 0.0, 1.0, 0.0, 0.0, 0.0, 1.0, 0.0, 0.0, 0.0, 1.0, 0.0, 0.0, 1.0, 1.0, 0.0, 0.0, 1.0, 1.0, 0.0, 0.0, 1.0, 1.0, 0.0, 0.0, 1.0, 1.0, 1.0, 0.0, 0.0, 1.0, 1.0, 0.0, 0.0, 1.0, 1.0, 0.0, 0.0, 1.0, 1.0, 0.0, 0.0, 1.0, 0.0, 0.0, 0.0, 1.0, 0.0, 0.0, 0.0, 1.0, 0.0, 0.0, 0.0, 1.0, 0.0, 0.0, 0.0, 1.0, 1.0, 0.0, 0.0, 1.0, 1.0, 0.0, 0.0, 1.0, 1.0, 0.0, 0.0, 1.0, 1.0, 0.0, 0.0, 1.0, 0.0, 1.0, 0.0, 1.0, 0.0, 1.0, 0.0, 1.0, 0.0, 1.0, 0.0, 1.0, 0.0, 1.0, 0.0, 1.0, 0.0, 0.0, 1.0, 1.0, 0.0, 0.0, 1.0, 1.0, 0.0, 0.0, 1.0, 1.0, 0.0, 0.0, 1.0, 1.0, 0.0, 0.0, 1.0, 1.0, 0.0, 0.0, 1.0, 1.0, 0.0, 0.0, 1.0, 1.0, 0.0, 0.0, 1.0, 1.0, 1.0, 0.0, 0.0, 1.0, 1.0, 0.0, 0.0, 1.0, 1.0, 0.0, 0.0, 1.0, 1.0, 0.0, 0.0, 1.0, 0.0, 1.0, 0.0, 1.0, 0.0, 1.0, 0.0, 1.0, 0.0, 1.0, 0.0, 1.0, 0.0, 1.0, 0.0, 1.0, 0.0, 0.0, 0.0, 1.0, 0.0, 0.0, 0.0, 1.0, 0.0, 0.0, 0.0, 1.0, 0.0, 0.0, 0.0, 1.0, 0.0, 1.0, 0.0, 1.0, 0.0, 1.0, 0.0, 1.0, 0.0, 1.0, 0.0, 1.0, 0.0, 1.0, 0.0, 1.0, 0.0, 0.0, 0.0, 1.0, 0.0, 0.0, 0.0, 1.0, 0.0, 0.0, 0.0, 1.0, 0.0, 0.0, 0.0, 1.0, 0.0, 0.0, 1.0, 1.0, 0.0, 0.0, 1.0, 1.0, 0.0, 0.0, 1.0, 1.0, 0.0, 0.0, 1.0, 1.0, 1.0, 0.0, 0.0, 1.0, 1.0, 0.0, 0.0, 1.0, 1.0, 0.0, 0.0, 1.0, 1.0, 0.0, 0.0, 1.0, 0.0, 0.0, 1.0, 1.0, 0.0, 0.0, 1.0, 1.0, 0.0, 0.0, 1.0, 1.0, 0.0, 0.0, 1.0, 1.0, 0.0, 1.0, 0.0, 1.0, 0.0, 1.0, 0.0, 1.0, 0.0, 1.0, 0.0, 1.0, 0.0, 1.0, 0.0, 1.0, 1.0, 0.0, 0.0, 1.0, 1.0, 0.0, 0.0, 1.0, 1.0, 0.0, 0.0, 1.0, 1.0, 0.0, 0.0, 1.0, 0.0, 0.0, 0.0, 1.0, 0.0, 0.0, 0.0, 1.0, 0.0, 0.0, 0.0, 1.0, 0.0, 0.0, 0.0, 1.0, 0.0, 1.0, 0.0, 1.0, 0.0, 1.0, 0.0, 1.0, 0.0, 1.0, 0.0, 1.0, 0.0, 1.0, 0.0, 1.0, 0.0, 0.0, 0.0, 1.0, 0.0, 0.0, 0.0, 1.0, 0.0, 0.0, 0.0, 1.0, 0.0, 0.0, 0.0, 1.0, 1.0, 0.0, 0.0, 1.0, 1.0, 0.0, 0.0, 1.0, 1.0, 0.0, 0.0, 1.0, 1.0, 0.0, 0.0, 1.0, 0.0, 0.0, 1.0, 1.0, 0.0, 0.0, 1.0, 1.0, 0.0, 0.0, 1.0, 1.0, 0.0, 0.0, 1.0, 1.0, 1.0, 0.0, 0.0, 1.0, 1.0, 0.0, 0.0, 1.0, 1.0, 0.0, 0.0, 1.0, 1.0, 0.0, 0.0, 1.0, 0.0, 0.0, 1.0, 1.0, 0.0, 0.0, 1.0, 1.0, 0.0, 0.0, 1.0, 1.0, 0.0, 0.0, 1.0, 1.0, 0.0, 1.0, 0.0, 1.0, 0.0, 1.0, 0.0, 1.0, 0.0, 1.0, 0.0, 1.0, 0.0, 1.0, 0.0, 1.0, 0.0, 0.0, 0.0, 1.0, 0.0, 0.0, 0.0, 1.0, 0.0, 0.0, 0.0, 1.0, 0.0, 0.0, 0.0, 1.0, 0.0, 0.0, 1.0, 1.0, 0.0, 0.0, 1.0, 1.0, 0.0, 0.0, 1.0, 1.0, 0.0, 0.0, 1.0, 1.0, 0.0, 0.0, 0.0, 1.0, 0.0, 0.0, 0.0, 1.0, 0.0, 0.0, 0.0, 1.0, 0.0, 0.0, 0.0, 1.0, 1.0, 0.0, 0.0, 1.0, 1.0, 0.0, 0.0, 1.0, 1.0, 0.0, 0.0, 1.0, 1.0, 0.0, 0.0, 1.0, 0.0, 1.0, 0.0, 1.0, 0.0, 1.0, 0.0, 1.0, 0.0, 1.0, 0.0, 1.0, 0.0, 1.0, 0.0, 1.0, 0.0, 1.0, 0.0, 1.0, 0.0, 1.0, 0.0, 1.0, 0.0, 1.0, 0.0, 1.0, 0.0, 1.0, 0.0, 1.0, 0.0, 0.0, 0.0, 1.0, 0.0, 0.0, 0.0, 1.0, 0.0, 0.0, 0.0, 1.0, 0.0, 0.0, 0.0, 1.0, 1.0, 0.0, 0.0, 1.0, 1.0, 0.0, 0.0, 1.0, 1.0, 0.0, 0.0, 1.0, 1.0, 0.0, 0.0, 1.0, 0.0, 0.0, 1.0, 1.0, 0.0, 0.0, 1.0, 1.0, 0.0, 0.0, 1.0, 1.0, 0.0, 0.0, 1.0, 1.0, 1.0, 0.0, 0.0, 1.0, 1.0, 0.0, 0.0, 1.0, 1.0, 0.0, 0.0, 1.0, 1.0, 0.0, 0.0, 1.0, 0.0, 0.0, 1.0, 1.0, 0.0, 0.0, 1.0, 1.0, 0.0, 0.0, 1.0, 1.0, 0.0, 0.0, 1.0, 1.0, 0.0, 1.0, 0.0, 1.0, 0.0, 1.0, 0.0, 1.0, 0.0, 1.0, 0.0, 1.0, 0.0, 1.0, 0.0, 1.0, 0.0, 0.0, 0.0, 1.0, 0.0, 0.0, 0.0, 1.0, 0.0, 0.0, 0.0, 1.0, 0.0, 0.0, 0.0, 1.0, 0.0, 1.0, 0.0, 1.0, 0.0, 1.0, 0.0, 1.0, 0.0, 1.0, 0.0, 1.0, 0.0, 1.0, 0.0, 1.0, 1.0, 0.0, 0.0, 1.0, 1.0, 0.0, 0.0, 1.0, 1.0, 0.0, 0.0, 1.0, 1.0, 0.0, 0.0, 1.0, 0.0, 0.0, 0.0, 1.0, 0.0, 0.0, 0.0, 1.0, 0.0, 0.0, 0.0, 1.0, 0.0, 0.0, 0.0, 1.0, 0.0, 0.0, 1.0, 1.0, 0.0, 0.0, 1.0, 1.0, 0.0, 0.0, 1.0, 1.0, 0.0, 0.0, 1.0, 1.0, 1.0, 0.0, 0.0, 1.0, 1.0, 0.0, 0.0, 1.0, 1.0, 0.0, 0.0, 1.0, 1.0, 0.0, 0.0, 1.0, 0.0, 0.0, 1.0, 1.0, 0.0, 0.0, 1.0, 1.0, 0.0, 0.0, 1.0, 1.0, 0.0, 0.0, 1.0, 1.0, 0.0, 0.0, 0.0, 1.0, 0.0, 0.0, 0.0, 1.0, 0.0, 0.0, 0.0, 1.0, 0.0, 0.0, 0.0, 1.0, 0.0, 1.0, 0.0, 1.0, 0.0, 1.0, 0.0, 1.0, 0.0, 1.0, 0.0, 1.0, 0.0, 1.0, 0.0, 1.0, 0.0, 0.0, 0.0, 1.0, 0.0, 0.0, 0.0, 1.0, 0.0, 0.0, 0.0, 1.0, 0.0, 0.0, 0.0, 1.0, 0.0, 1.0, 0.0, 1.0, 0.0, 1.0, 0.0, 1.0, 0.0, 1.0, 0.0, 1.0, 0.0, 1.0, 0.0, 1.0, 1.0, 0.0, 0.0, 1.0, 1.0, 0.0, 0.0, 1.0, 1.0, 0.0, 0.0, 1.0, 1.0, 0.0, 0.0, 1.0, 0.0, 0.0, 1.0, 1.0, 0.0, 0.0, 1.0, 1.0, 0.0, 0.0, 1.0, 1.0, 0.0, 0.0, 1.0, 1.0, 0.0, 1.0, 0.0, 1.0, 0.0, 1.0, 0.0, 1.0, 0.0, 1.0, 0.0, 1.0, 0.0, 1.0, 0.0, 1.0, 0.0, 0.0, 1.0, 1.0, 0.0, 0.0, 1.0, 1.0, 0.0, 0.0, 1.0, 1.0, 0.0, 0.0, 1.0, 1.0, 0.0, 0.0, 0.0, 1.0, 0.0, 0.0, 0.0, 1.0, 0.0, 0.0, 0.0, 1.0, 0.0, 0.0, 0.0, 1.0, 1.0, 0.0, 0.0, 1.0, 1.0, 0.0, 0.0, 1.0, 1.0, 0.0, 0.0, 1.0, 1.0, 0.0, 0.0, 1.0, 1.0, 0.0, 0.0, 1.0, 1.0, 0.0, 0.0, 1.0, 1.0, 0.0, 0.0, 1.0, 1.0, 0.0, 0.0, 1.0, 0.0, 0.0, 1.0, 1.0, 0.0, 0.0, 1.0, 1.0, 0.0, 0.0, 1.0, 1.0, 0.0, 0.0, 1.0, 1.0, 0.0, 0.0, 0.0, 1.0, 0.0, 0.0, 0.0, 1.0, 0.0, 0.0, 0.0, 1.0, 0.0, 0.0, 0.0, 1.0, 0.0, 1.0, 0.0, 1.0, 0.0, 1.0, 0.0, 1.0, 0.0, 1.0, 0.0, 1.0, 0.0, 1.0, 0.0, 1.0, 0.0, 0.0, 0.0, 1.0, 0.0, 0.0, 0.0, 1.0, 0.0, 0.0, 0.0, 1.0, 0.0, 0.0, 0.0, 1.0, 0.0, 1.0, 0.0, 1.0, 0.0, 1.0, 0.0, 1.0, 0.0, 1.0, 0.0, 1.0, 0.0, 1.0, 0.0, 1.0, 1.0, 0.0, 0.0, 1.0, 1.0, 0.0, 0.0, 1.0, 1.0, 0.0, 0.0, 1.0, 1.0, 0.0, 0.0, 1.0, 0.0, 0.0, 1.0, 1.0, 0.0, 0.0, 1.0, 1.0, 0.0, 0.0, 1.0, 1.0, 0.0, 0.0, 1.0, 1.0, 1.0, 0.0, 0.0, 1.0, 1.0, 0.0, 0.0, 1.0, 1.0, 0.0, 0.0, 1.0, 1.0, 0.0, 0.0, 1.0, 0.0, 0.0, 0.0, 1.0, 0.0, 0.0, 0.0, 1.0, 0.0, 0.0, 0.0, 1.0, 0.0, 0.0, 0.0, 1.0, 0.0, 0.0, 1.0, 1.0, 0.0, 0.0, 1.0, 1.0, 0.0, 0.0, 1.0, 1.0, 0.0, 0.0, 1.0, 1.0, 0.0, 1.0, 0.0, 1.0, 0.0, 1.0, 0.0, 1.0, 0.0, 1.0, 0.0, 1.0, 0.0, 1.0, 0.0, 1.0, 0.0, 0.0, 0.0, 1.0, 0.0, 0.0, 0.0, 1.0, 0.0, 0.0, 0.0, 1.0, 0.0, 0.0, 0.0, 1.0, 0.0, 1.0, 0.0, 1.0, 0.0, 1.0, 0.0, 1.0, 0.0, 1.0, 0.0, 1.0, 0.0, 1.0, 0.0, 1.0, 0.0, 0.0, 1.0, 1.0, 0.0, 0.0, 1.0, 1.0, 0.0, 0.0, 1.0, 1.0, 0.0, 0.0, 1.0, 1.0, 1.0, 0.0, 0.0, 1.0, 1.0, 0.0, 0.0, 1.0, 1.0, 0.0, 0.0, 1.0, 1.0, 0.0, 0.0, 1.0, 0.0, 0.0, 1.0, 1.0, 0.0, 0.0, 1.0, 1.0, 0.0, 0.0, 1.0, 1.0, 0.0, 0.0, 1.0, 1.0, 1.0, 0.0, 0.0, 1.0, 1.0, 0.0, 0.0, 1.0, 1.0, 0.0, 0.0, 1.0, 1.0, 0.0, 0.0, 1.0, 0.0, 0.0, 0.0, 1.0, 0.0, 0.0, 0.0, 1.0, 0.0, 0.0, 0.0, 1.0, 0.0, 0.0, 0.0, 1.0, 0.0, 1.0, 0.0, 1.0, 0.0, 1.0, 0.0, 1.0, 0.0, 1.0, 0.0, 1.0, 0.0, 1.0, 0.0, 1.0, 1.0, 0.0, 0.0, 1.0, 1.0, 0.0, 0.0, 1.0, 1.0, 0.0, 0.0, 1.0, 1.0, 0.0, 0.0, 1.0, 0.0, 1.0, 0.0, 1.0, 0.0, 1.0, 0.0, 1.0, 0.0, 1.0, 0.0, 1.0, 0.0, 1.0, 0.0, 1.0, 0.0, 0.0, 1.0, 1.0, 0.0, 0.0, 1.0, 1.0, 0.0, 0.0, 1.0, 1.0, 0.0, 0.0, 1.0, 1.0, 0.0, 0.0, 0.0, 1.0, 0.0, 0.0, 0.0, 1.0, 0.0, 0.0, 0.0, 1.0, 0.0, 0.0, 0.0, 1.0, 0.0, 0.0, 0.0, 1.0, 0.0, 0.0, 0.0, 1.0, 0.0, 0.0, 0.0, 1.0, 0.0, 0.0, 0.0, 1.0, 0.0, 1.0, 0.0, 1.0, 0.0, 1.0, 0.0, 1.0, 0.0, 1.0, 0.0, 1.0, 0.0, 1.0, 0.0, 1.0, 0.0, 0.0, 1.0, 1.0, 0.0, 0.0, 1.0, 1.0, 0.0, 0.0, 1.0, 1.0, 0.0, 0.0, 1.0, 1.0, 1.0, 0.0, 0.0, 1.0, 1.0, 0.0, 0.0, 1.0, 1.0, 0.0, 0.0, 1.0, 1.0, 0.0, 0.0, 1.0, 0.0, 0.0, 1.0, 1.0, 0.0, 0.0, 1.0, 1.0, 0.0, 0.0, 1.0, 1.0, 0.0, 0.0, 1.0, 1.0, 1.0, 0.0, 0.0, 1.0, 1.0, 0.0, 0.0, 1.0, 1.0, 0.0, 0.0, 1.0, 1.0, 0.0, 0.0, 1.0, 0.0, 0.0, 0.0, 1.0, 0.0, 0.0, 0.0, 1.0, 0.0, 0.0, 0.0, 1.0, 0.0, 0.0, 0.0, 1.0, 0.0, 1.0, 0.0, 1.0, 0.0, 1.0, 0.0, 1.0, 0.0, 1.0, 0.0, 1.0, 0.0, 1.0, 0.0, 1.0, 0.0, 0.0, 0.0, 1.0, 0.0, 0.0, 0.0, 1.0, 0.0, 0.0, 0.0, 1.0, 0.0, 0.0, 0.0, 1.0, 0.0, 0.0, 1.0, 1.0, 0.0, 0.0, 1.0, 1.0, 0.0, 0.0, 1.0, 1.0, 0.0, 0.0, 1.0, 1.0, 0.0, 1.0, 0.0, 1.0, 0.0, 1.0, 0.0, 1.0, 0.0, 1.0, 0.0, 1.0, 0.0, 1.0, 0.0, 1.0, 1.0, 0.0, 0.0, 1.0, 1.0, 0.0, 0.0, 1.0, 1.0, 0.0, 0.0, 1.0, 1.0, 0.0, 0.0, 1.0, 0.0, 0.0, 1.0, 1.0, 0.0, 0.0, 1.0, 1.0, 0.0, 0.0, 1.0, 1.0, 0.0, 0.0, 1.0, 1.0, 1.0, 0.0, 0.0, 1.0, 1.0, 0.0, 0.0, 1.0, 1.0, 0.0, 0.0, 1.0, 1.0, 0.0, 0.0, 1.0, 0.0, 1.0, 0.0, 1.0, 0.0, 1.0, 0.0, 1.0, 0.0, 1.0, 0.0, 1.0, 0.0, 1.0, 0.0, 1.0, 0.0, 0.0, 0.0, 1.0, 0.0, 0.0, 0.0, 1.0, 0.0, 0.0, 0.0, 1.0, 0.0, 0.0, 0.0, 1.0, 0.0, 1.0, 0.0, 1.0, 0.0, 1.0, 0.0, 1.0, 0.0, 1.0, 0.0, 1.0, 0.0, 1.0, 0.0, 1.0, 0.0, 0.0, 0.0, 1.0, 0.0, 0.0, 0.0, 1.0, 0.0, 0.0, 0.0, 1.0, 0.0, 0.0, 0.0, 1.0, 0.0, 0.0, 1.0, 1.0, 0.0, 0.0, 1.0, 1.0, 0.0, 0.0, 1.0, 1.0, 0.0, 0.0, 1.0, 1.0, 1.0, 0.0, 0.0, 1.0, 1.0, 0.0, 0.0, 1.0, 1.0, 0.0, 0.0, 1.0, 1.0, 0.0, 0.0, 1.0])
me_cube_001.use_remesh_fix_poles = True
me_cube_001.use_remesh_preserve_attributes = False
me_cube_001.use_mirror_vertex_groups = False
me_cube_001.use_paint_bone_selection = False
me_cube_001.use_paint_mask = True
me_cube_001.update()
me_cube_001.normals_split_custom_set([tuple(v) for v in zip(*[iter([-0.7071, -5.239e-05, 0.7071, -0.9616, 0.2744, 2.903e-06, -0.9616, 0.2744, -9.12e-06, -0.7071, 2.401e-05, 0.7071, 0.07793, 0.9955, 0.05314, 0.2514, 0.9679, 2.079e-06, 0.2514, 0.9679, -4.601e-07, 0.07796, 0.9955, 0.05311, 0.7071, -1.608e-05, -0.7071, 0.9673, -0.2536, -3.592e-07, 0.9673, -0.2536, -4.614e-06, 0.7071, -1.103e-05, -0.7071, -0.0531, -0.9955, -0.07795, -0.2684, -0.9633, -2.787e-06, -0.2684, -0.9633, -1.299e-05, -0.05314, -0.9955, -0.07793, -0.2683, -0.9633, -5.264e-06, -0.2684, -0.9633, 1.447e-06, -0.5034, -0.8641, -1.931e-07, -0.5034, -0.8641, -6.426e-06, 0.2514, 0.9679, 7.983e-06, 0.2514, 0.9679, 1.147e-05, 0.4968, 0.8679, 0.0, 0.4968, 0.8679, 6.221e-07, 0.9673, -0.2536, -1.054e-07, 0.9673, -0.2536, -8.252e-07, 0.8776, -0.4793, -1.053e-07, 0.8776, -0.4794, 4.433e-07, -0.9616, 0.2744, -1.134e-06, -0.9616, 0.2744, 4.087e-06, -0.847, 0.5317, -1.133e-06, -0.847, 0.5317, -8.769e-06, 0.8776, -0.4794, 5.759e-07, 0.8776, -0.4794, 4.128e-06, 0.7071, -0.7071, 5.761e-07, 0.7071, -0.7071, -2.433e-06, -0.847, 0.5317, 6.969e-07, -0.847, 0.5317, 2.865e-06, -0.7071, 0.7071, 6.973e-07, -0.7071, 0.7071, -2.272e-06, -0.5034, -0.8641, 9.096e-08, -0.5034, -0.8641, 3.003e-06, -0.7071, -0.7071, 9.096e-08, -0.7071, -0.7071, -2.831e-06, 0.4968, 0.8679, 3.335e-07, 0.4968, 0.8679, 3.457e-06, 0.7071, 0.7071, 3.335e-07, 0.7071, 0.7071, -2.593e-06, -0.7071, -0.7071, 2.395e-06, -0.866, -0.5, -6.002e-07, -0.866, -0.5, -3.599e-06, -0.7071, -0.7071, -6.002e-07, 0.7071, -0.7071, 2.876e-06, 0.5, -0.866, -3.032e-08, 0.5, -0.866, -3.029e-06, 0.7071, -0.7071, -3.032e-08, 0.7071, 0.7071, 2.261e-06, 0.866, 0.5, -7.21e-07, 0.866, 0.5, -3.733e-06, 0.7071, 0.7071, -7.21e-07, -0.7071, 0.7071, 2.634e-06, -0.5, 0.866, -2.729e-07, -0.5, 0.866, -3.301e-06, -0.7071, 0.7071, -2.729e-07, 0.5, -0.866, 6.064e-08, 0.5, -0.866, 3.077e-06, 0.2588, -0.9659, 6.064e-08, 0.2588, -0.9659, -2.872e-06, -0.5, 0.866, 2.426e-07, -0.5, 0.866, 3.256e-06, -0.2588, 0.9659, 2.426e-07, -0.2588, 0.9659, -2.749e-06, 0.866, 0.5, 1.364e-07, 0.866, 0.5, 3.122e-06, 0.9659, 0.2588, 1.364e-07, 0.9659, 0.2588, -2.82e-06, -0.866, -0.5, 6.443e-07, -0.866, -0.5, 3.617e-06, -0.9659, -0.2588, 6.443e-07, -0.9659, -0.2588, -2.313e-06, 0.9659, 0.2588, 3.032e-07, 0.9659, 0.2588, 3.286e-06, 1.0, 6.214e-06, 3.032e-07, 1.0, 1.67e-05, -2.701e-06, -0.9659, -0.2588, -1.213e-07, -0.9659, -0.2588, 2.861e-06, -1.0, -6.422e-06, -1.213e-07, -1.0, -1.699e-05, -3.129e-06, 0.2588, -0.9659, -1.819e-07, 0.2588, -0.9659, 2.798e-06, 6.378e-06, -1.0, -1.819e-07, 1.692e-05, -1.0, -3.196e-06, -0.2588, 0.9659, -1.819e-07, -0.2588, 0.9659, 2.798e-06, -6.348e-06, 1.0, -1.819e-07, -1.689e-05, 1.0, -3.103e-06, -1.0, 1.69e-05, 3.126e-06, -0.9659, 0.2588, 1.364e-07, -0.9659, 0.2588, -2.831e-06, -1.0, 6.348e-06, 1.364e-07, 1.681e-05, 1.0, 2.984e-06, 0.2588, 0.9659, -7.58e-09, 0.2588, 0.9659, -2.995e-06, 6.288e-06, 1.0, -7.58e-09, 1.0, -1.662e-05, 2.697e-06, 0.9659, -0.2588, -2.729e-07, 0.9659, -0.2588, -3.241e-06, 1.0, -6.139e-06, -2.729e-07, -1.678e-05, -1.0, 3.04e-06, -0.2588, -0.9659, 1.137e-07, -0.2588, -0.9659, -2.872e-06, -6.273e-06, -1.0, 1.137e-07, -0.2588, -0.9659, -1.819e-07, -0.2588, -0.9659, 2.813e-06, -0.5, -0.866, -1.819e-07, -0.5, -0.866, -3.196e-06, 0.2588, 0.9659, 0.0, 0.2588, 0.9659, 2.932e-06, 0.5, 0.866, 0.0, 0.5, 0.866, -3.021e-06, 0.9659, -0.2588, -1.516e-07, 0.9659, -0.2588, 2.827e-06, 0.866, -0.5, -1.516e-07, 0.866, -0.5, -3.137e-06, -0.9659, 0.2588, -6.367e-07, -0.9659, 0.2588, 2.339e-06, -0.866, 0.5, -6.367e-07, -0.866, 0.5, -3.61e-06, 0.866, -0.5, 5.761e-07, 0.866, -0.5, 3.602e-06, 0.7071, -0.7071, 5.761e-07, 0.7071, -0.7071, -2.429e-06, -0.866, 0.5, 6.973e-07, -0.866, 0.5, 3.714e-06, -0.7071, 0.7071, 6.973e-07, -0.7071, 0.7071, -2.276e-06, -0.5, -0.866, 9.096e-08, -0.5, -0.866, 3.092e-06, -0.7071, -0.7071, 9.096e-08, -0.7071, -0.7071, -2.835e-06, 0.5, 0.866, 3.335e-07, 0.5, 0.866, 3.371e-06, 0.7071, 0.7071, 3.335e-07, 0.7071, 0.7071, -2.593e-06, -0.7071, -0.7071, 2.403e-06, -0.847, -0.5317, -5.998e-07, -0.847, -0.5317, -2.762e-06, -0.7071, -0.7071, -6.002e-07, 0.7071, -0.7071, 2.883e-06, 0.4968, -0.8679, -3.032e-08, 0.4968, -0.8679, -3.118e-06, 0.7071, -0.7071, -3.032e-08, 0.7071, 0.7071, 2.25e-06, 0.8776, 0.4794, -7.208e-07, 0.8776, 0.4794, -4.269e-06, 0.7071, 0.7071, -7.21e-07, -0.7071, 0.7071, 2.645e-06, -0.5034, 0.8641, -2.729e-07, -0.5034, 0.8641, -3.213e-06, -0.7071, 0.7071, -2.729e-07, 0.4968, -0.8679, 5.733e-08, 0.4968, -0.8679, -5.718e-07, 0.2514, -0.9679, -7.935e-06, 0.2514, -0.9679, -1.141e-05, -0.5034, 0.8641, 2.574e-07, -0.5034, 0.8641, 6.489e-06, -0.2683, 0.9633, 5.32e-06, -0.2684, 0.9633, -1.397e-06, 0.8776, 0.4793, 9.481e-08, 0.8776, 0.4794, -4.545e-07, 0.9673, 0.2536, 9.484e-08, 0.9673, 0.2536, 8.252e-07, -0.847, -0.5317, 1.147e-06, -0.847, -0.5317, 8.807e-06, -0.9616, -0.2744, 1.147e-06, -0.9616, -0.2744, -4.072e-06, 0.9673, 0.2536, 3.398e-07, 0.9673, 0.2536, 4.603e-06, 0.7071, 1.114e-05, 0.7071, 0.7071, 1.617e-05, 0.7071, -0.9616, -0.2744, -5.184e-07, -0.9616, -0.2744, -1.179e-05, -0.7071, -2.497e-05, -0.7071, -0.7071, 4.998e-05, -0.7071, 0.2514, -0.9679, -2.202e-06, 0.2514, -0.9679, 3.558e-07, 0.07796, -0.9955, -0.05311, 0.07793, -0.9955, -0.05314, -0.2684, 0.9633, 1.654e-06, -0.2684, 0.9633, 1.213e-05, -0.05314, 0.9955, 0.07793, -0.0531, 0.9955, 0.07795, -0.7071, -5.659e-05, -0.7071, 1.244e-06, 0.2744, -0.9616, -9.932e-06, 0.2744, -0.9616, -0.7071, 2.564e-05, -0.7071, -0.05314, 0.9955, 0.07793, -1.255e-06, 0.9679, 0.2514, 1.336e-06, 0.9679, 0.2514, -0.05311, 0.9955, 0.07796, 0.7071, -1.679e-05, 0.7071, -3.883e-07, -0.2536, 0.9673, 3.804e-06, -0.2536, 0.9673, 0.7071, -1.162e-05, 0.7071, 0.07796, -0.9955, -0.05311, 8.047e-07, -0.9633, -0.2684, 1.134e-05, -0.9633, -0.2684, 0.07793, -0.9955, -0.05314, 5.331e-06, -0.9633, -0.2683, -1.393e-06, -0.9633, -0.2684, 2.574e-07, -0.8641, -0.5034, 6.482e-06, -0.8641, -0.5034, -7.905e-06, 0.9679, 0.2514, 8.475e-06, 0.9679, 0.2514, 0.0, 0.8679, 0.4968, -7.19e-07, 0.8679, 0.4968, -3.372e-07, -0.2536, 0.9673, 3.446e-07, -0.2536, 0.9673, -3.371e-07, -0.4793, 0.8776, -8.829e-07, -0.4793, 0.8776, 0.0, 0.2744, -0.9616, -5.193e-06, 0.2744, -0.9616, 0.0, 0.5317, -0.847, 7.637e-06, 0.5317, -0.847, 4.85e-07, -0.4794, 0.8776, -2.95e-06, -0.4794, 0.8776, 4.851e-07, -0.7071, 0.7071, 3.379e-06, -0.7071, 0.7071, -2.424e-07, 0.5317, -0.847, -2.416e-06, 0.5317, -0.847, -1.798e-07, 0.7071, -0.7071, 2.801e-06, 0.7071, -0.7071, -7.276e-07, -0.8641, -0.5034, -3.535e-06, -0.8641, -0.5034, -7.277e-07, -0.7071, -0.7071, 2.202e-06, -0.7071, -0.7071, 4.851e-07, 0.8679, 0.4968, -2.634e-06, 0.8679, 0.4968, 4.223e-07, 0.7071, 0.7071, 3.491e-06, 0.7071, 0.7071, -2.589e-06, -0.7071, -0.7071, 4.245e-07, -0.5, -0.866, 3.461e-06, -0.5, -0.866, 4.245e-07, -0.7071, -0.7071, -2.414e-06, -0.7071, 0.7071, 5.003e-07, -0.866, 0.5, 3.505e-06, -0.866, 0.5, 5.003e-07, -0.7071, 0.7071, -2.98e-06, 0.7071, 0.7071, -3.139e-08, 0.5, 0.866, 3.01e-06, 0.5, 0.866, 6.277e-08, 0.7071, 0.7071, -2.705e-06, 0.7071, -0.7071, 2.891e-07, 0.866, -0.5, 3.256e-06, 0.866, -0.5, 1.949e-07, 0.7071, -0.7071, -2.426e-07, -0.866, 0.5, -3.245e-06, -0.866, 0.5, -2.426e-07, -0.9659, 0.2588, 2.675e-06, -0.9659, 0.2588, -3.139e-08, 0.866, -0.5, -3.029e-06, 0.866, -0.5, 0.0, 0.9659, -0.2588, 3.006e-06, 0.9659, -0.2588, 5.165e-07, 0.5, 0.866, -2.47e-06, 0.5, 0.866, 4.851e-07, 0.2588, 0.9659, 3.424e-06, 0.2588, 0.9659, -4.851e-07, -0.5, -0.866, -3.457e-06, -0.5, -0.866, -4.851e-07, -0.2588, -0.9659, 2.488e-06, -0.2588, -0.9659, -4.851e-07, 0.2588, 0.9659, -3.465e-06, 0.2588, 0.9659, -4.851e-07, 6.124e-06, 1.0, 2.511e-06, 1.66e-05, 1.0, 0.0, -0.2588, -0.9659, -3.01e-06, -0.2588, -0.9659, 0.0, -6.363e-06, -1.0, 3.01e-06, -1.691e-05, -1.0, 0.0, -0.9659, 0.2588, -2.977e-06, -0.9659, 0.2588, 0.0, -1.0, 6.288e-06, 3.01e-06, -1.0, 1.683e-05, 1.819e-07, 0.9659, -0.2588, -2.794e-06, 0.9659, -0.2588, 1.819e-07, 1.0, -6.258e-06, 3.103e-06, 1.0, -1.681e-05, -2.857e-06, 1.685e-05, -1.0, 1.527e-07, 0.2588, -0.9659, 3.137e-06, 0.2588, -0.9659, 1.213e-07, 6.333e-06, -1.0, -2.861e-06, 1.0, 1.705e-05, 1.527e-07, 0.9659, 0.2588, 3.126e-06, 0.9659, 0.2588, 1.213e-07, 1.0, 6.482e-06, -2.634e-06, -1.661e-05, 1.0, 3.324e-07, -0.2588, 0.9659, 3.308e-06, -0.2588, 0.9659, 3.638e-07, -6.139e-06, 1.0, -2.98e-06, -1.0, -1.699e-05, -9.202e-08, -0.9659, -0.2588, 2.895e-06, -0.9659, -0.2588, -6.064e-08, -1.0, -6.437e-06, -2.112e-07, -0.9659, -0.2588, -3.241e-06, -0.9659, -0.2588, -2.426e-07, -0.866, -0.5, 2.805e-06, -0.866, -0.5, 2.112e-07, 0.9659, 0.2588, -2.686e-06, 0.9659, 0.2588, 2.426e-07, 0.866, 0.5, 3.252e-06, 0.866, 0.5, -4.537e-07, -0.2588, 0.9659, -3.412e-06, -0.2588, 0.9659, -4.851e-07, -0.5, 0.866, 2.481e-06, -0.5, 0.866, 4.537e-07, 0.2588, -0.9659, -2.529e-06, 0.2588, -0.9659, 4.851e-07, 0.5, -0.866, 3.461e-06, 0.5, -0.866, 0.0, -0.5, 0.866, -3.003e-06, -0.5, 0.866, 0.0, -0.7071, 0.7071, 2.995e-06, -0.7071, 0.7071, -2.426e-07, 0.5, -0.866, -3.248e-06, 0.5, -0.866, -1.798e-07, 0.7071, -0.7071, 2.787e-06, 0.7071, -0.7071, 0.0, -0.866, -0.5, -3.003e-06, -0.866, -0.5, 0.0, -0.7071, -0.7071, 2.917e-06, -0.7071, -0.7071, 0.0, 0.866, 0.5, -3.021e-06, 0.866, 0.5, -6.277e-08, 0.7071, 0.7071, 2.887e-06, 0.7071, 0.7071, -3.606e-06, -0.7071, -0.7071, -6.666e-07, -0.5317, -0.847, 1.47e-06, -0.5317, -0.847, -6.67e-07, -0.7071, -0.7071, -2.436e-06, -0.7071, 0.7071, 4.851e-07, -0.8679, 0.4968, 3.427e-06, -0.8679, 0.4968, 4.851e-07, -0.7071, 0.7071, -2.846e-06, 0.7071, 0.7071, 1.212e-07, 0.4794, 0.8776, 3.658e-06, 0.4794, 0.8776, 1.84e-07, 0.7071, 0.7071, -2.988e-06, 0.7071, -0.7071, 1.516e-08, 0.8641, -0.5034, 2.909e-06, 0.8641, -0.5034, -4.761e-08, 0.7071, -0.7071, -2.293e-07, -0.8679, 0.4968, 3.874e-07, -0.8679, 0.4968, 7.629e-06, -0.9679, 0.2514, 1.123e-05, -0.9679, 0.2514, 1.287e-07, 0.8641, -0.5034, -6.001e-06, 0.8641, -0.5034, -4.888e-06, 0.9633, -0.2684, 1.842e-06, 0.9633, -0.2684, 0.0, 0.4793, 0.8776, 5.364e-07, 0.4793, 0.8776, 0.0, 0.2536, 0.9673, -7.022e-07, 0.2536, 0.9673, 0.0, -0.5317, -0.847, -7.637e-06, -0.5317, -0.847, 5.506e-08, -0.2744, -0.9616, 5.286e-06, -0.2744, -0.9616, -6.214e-07, 0.2536, 0.9673, -4.778e-06, 0.2536, 0.9673, -0.7071, 1.129e-05, 0.7071, -0.7071, 1.616e-05, 0.7071, -7.047e-08, -0.2744, -0.9616, 1.112e-05, -0.2744, -0.9616, 0.7071, -2.611e-05, -0.7071, 0.7071, 5.811e-05, -0.7071, 1.997e-06, -0.9679, 0.2514, -5.942e-07, -0.9679, 0.2514, 0.05311, -0.9955, 0.07796, 0.05314, -0.9955, 0.07793, -1.602e-06, 0.9633, -0.2684, -1.221e-05, 0.9633, -0.2684, -0.07793, 0.9955, -0.05314, -0.07795, 0.9955, -0.0531, 0.7071, -5.651e-05, -0.7071, 0.9616, 0.2744, 1.935e-06, 0.9616, 0.2744, -8.985e-06, 0.7071, 2.76e-05, -0.7071, -0.07793, 0.9955, -0.05314, -0.2514, 0.9679, -1.505e-06, -0.2513, 0.9679, 9.928e-07, -0.07795, 0.9955, -0.05311, -0.7071, -1.621e-05, 0.7071, -0.9673, -0.2536, -1.01e-06, -0.9673, -0.2536, 3.161e-06, -0.7071, -1.14e-05, 0.7071, 0.05311, -0.9955, 0.07796, 0.2684, -0.9633, 7.153e-07, 0.2684, -0.9633, 1.133e-05, 0.05314, -0.9955, 0.07793, 0.2683, -0.9633, 4.284e-06, 0.2684, -0.9633, -2.36e-06, 0.5034, -0.8641, -7.722e-07, 0.5034, -0.8641, 5.316e-06, -0.2514, 0.9679, -7.67e-06, -0.2514, 0.9679, -1.127e-05, -0.4968, 0.8679, 2.293e-07, -0.4968, 0.8679, -3.856e-07, -0.9673, -0.2536, 5.48e-07, -0.9673, -0.2536, 1.255e-06, -0.8776, -0.4793, 5.478e-07, -0.8776, -0.4794, -5.774e-08, 0.9616, 0.2744, -4.32e-07, 0.9616, 0.2744, -5.677e-06, 0.847, 0.5317, -4.317e-07, 0.847, 0.5317, 7.167e-06, -0.8776, -0.4794, -1.212e-07, -0.8776, -0.4794, -3.554e-06, -0.7071, -0.7071, -1.84e-07, -0.7071, -0.7071, 2.809e-06, 0.847, 0.5317, -3.636e-07, 0.847, 0.5317, -2.52e-06, 0.7071, 0.7071, -2.383e-07, 0.7071, 0.7071, 2.731e-06, 0.5034, -0.8641, -3.638e-07, 0.5034, -0.8641, -3.271e-06, 0.7071, -0.7071, -3.638e-07, 0.7071, -0.7071, 2.548e-06, -0.4968, 0.8679, 8.186e-07, -0.4968, 0.8679, -2.284e-06, -0.7071, 0.7071, 7.558e-07, -0.7071, 0.7071, 3.804e-06, 0.7071, -0.7071, -2.481e-06, 0.866, -0.5, 5.263e-07, 0.866, -0.5, 3.561e-06, 0.7071, -0.7071, 5.263e-07, -0.7071, -0.7071, -2.868e-06, -0.5, -0.866, -3.139e-08, -0.5, -0.866, 3.01e-06, -0.7071, -0.7071, 6.277e-08, -0.7071, 0.7071, -2.116e-06, -0.866, 0.5, 7.625e-07, -0.866, 0.5, 3.807e-06, -0.7071, 0.7071, 8.88e-07, 0.7071, 0.7071, -2.541e-06, 0.5, 0.866, 5.186e-07, 0.5, 0.866, 3.483e-06, 0.7071, 0.7071, 2.989e-07, -0.5, -0.866, -2.112e-07, -0.5, -0.866, -3.252e-06, -0.2588, -0.9659, -2.739e-07, -0.2588, -0.9659, 2.656e-06, 0.5, 0.866, 3.909e-07, 0.5, 0.866, -2.597e-06, 0.2588, 0.9659, 4.851e-07, 0.2588, 0.9659, 3.319e-06, -0.866, 0.5, -9.908e-07, -0.866, 0.5, -3.919e-06, -0.9659, 0.2588, -1.054e-06, -0.9659, 0.2588, 1.889e-06, 0.866, -0.5, -7.959e-07, 0.866, -0.5, -3.766e-06, 0.9659, -0.2588, -7.645e-07, 0.9659, -0.2588, 2.22e-06, -0.9659, 0.2588, 5.761e-07, -0.9659, 0.2588, -2.403e-06, -1.0, 6.601e-06, 5.761e-07, -1.0, 1.724e-05, 3.543e-06, 0.9659, -0.2588, 7.473e-08, 0.9659, -0.2588, -2.924e-06, 1.0, -6.422e-06, 1.061e-07, 1.0, -1.7e-05, 3.114e-06, -0.2588, -0.9659, -8.989e-08, -0.2588, -0.9659, -3.088e-06, -6.303e-06, -1.0, -1.213e-07, -1.684e-05, -1.0, 2.891e-06, 0.2588, 0.9659, 1.819e-07, 0.2588, 0.9659, -2.798e-06, 6.333e-06, 1.0, 1.819e-07, 1.688e-05, 1.0, 3.26e-06, 1.0, 1.681e-05, -3.092e-06, 0.9659, 0.2588, -4.334e-08, 0.9659, 0.2588, 2.913e-06, 1.0, 6.288e-06, -1.061e-07, -1.683e-05, 1.0, -2.753e-06, -0.2588, 0.9659, 2.977e-07, -0.2588, 0.9659, 3.245e-06, -6.303e-06, 1.0, 2.35e-07, -1.0, -1.668e-05, -2.719e-06, -0.9659, -0.2588, 1.949e-07, -0.9659, -0.2588, 3.174e-06, -1.0, -6.184e-06, 2.577e-07, 1.682e-05, -1.0, -3.263e-06, 0.2588, -0.9659, -4.039e-07, 0.2588, -0.9659, 2.593e-06, 6.303e-06, -1.0, -3.411e-07, 0.2588, -0.9659, -5.85e-08, 0.2588, -0.9659, -3.096e-06, 0.5, -0.866, -8.989e-08, 0.5, -0.866, 2.943e-06, -0.2588, 0.9659, 1.191e-07, -0.2588, 0.9659, -2.783e-06, -0.5, 0.866, 1.819e-07, -0.5, 0.866, 3.189e-06, -0.9659, -0.2588, 1.234e-07, -0.9659, -0.2588, -2.85e-06, -0.866, -0.5, -2.136e-09, -0.866, -0.5, 2.999e-06, 0.9659, 0.2588, 6.952e-07, 0.9659, 0.2588, -2.284e-06, 0.866, 0.5, 7.894e-07, 0.866, 0.5, 3.77e-06, -0.866, -0.5, -8.165e-07, -0.866, -0.5, -3.83e-06, -0.7071, -0.7071, -8.792e-07, -0.7071, -0.7071, 2.109e-06, 0.866, 0.5, -5.165e-07, 0.866, 0.5, -3.513e-06, 0.7071, 0.7071, -3.596e-07, 0.7071, 0.7071, 2.574e-06, 0.5, -0.866, -4.559e-07, 0.5, -0.866, -3.457e-06, 0.7071, -0.7071, -4.245e-07, 0.7071, -0.7071, 2.492e-06, -0.5, 0.866, 0.0, -0.5, 0.866, -3.021e-06, -0.7071, 0.7071, -1.255e-07, -0.7071, 0.7071, 2.842e-06, 0.7071, -0.7071, -4.109e-06, 0.847, -0.5317, -1.146e-06, 0.847, -0.5317, 1e-06, 0.7071, -0.7071, -1.147e-06, -0.7071, -0.7071, -2.619e-06, -0.4968, -0.8679, 3.032e-07, -0.4968, -0.8679, 3.278e-06, -0.7071, -0.7071, 3.032e-07, -0.7071, 0.7071, -2.131e-06, -0.8776, 0.4794, 8.042e-07, -0.8776, 0.4794, 4.355e-06, -0.7071, 0.7071, 9.299e-07, 0.7071, 0.7071, -3.394e-06, 0.5034, 0.8641, -2.729e-07, 0.5034, 0.8641, 2.651e-06, 0.7071, 0.7071, -3.984e-07, -0.4968, -0.8679, 5.733e-08, -0.4968, -0.8679, 7.86e-07, -0.2514, -0.9679, 7.909e-06, -0.2514, -0.9679, 1.154e-05, 0.5034, 0.8641, 3.218e-07, 0.5034, 0.8641, -5.763e-06, 0.2684, 0.9633, -4.727e-06, 0.2684, 0.9633, 1.989e-06, -0.8776, 0.4793, 5.636e-07, -0.8776, 0.4794, 1.112e-06, -0.9673, 0.2536, 5.638e-07, -0.9673, 0.2536, -1.397e-07, 0.847, -0.5317, 4.183e-07, 0.847, -0.5317, -7.175e-06, 0.9616, -0.2744, 4.185e-07, 0.9616, -0.2744, 5.67e-06, -0.9673, 0.2536, 2.136e-07, -0.9673, 0.2536, -4.051e-06, -0.7071, 1.143e-05, -0.7071, -0.7071, 1.664e-05, -0.7071, 0.9616, -0.2744, -5.184e-07, 0.9616, -0.2744, 1.048e-05, 0.7071, -2.681e-05, 0.7071, 0.7071, 5.785e-05, 0.7071, -0.2514, -0.9679, 1.442e-06, -0.2513, -0.9679, -1.14e-06, -0.07795, -0.9955, 0.05311, -0.07793, -0.9955, 0.05314, 0.2684, 0.9633, -2.723e-06, 0.2684, 0.9633, -1.341e-05, 0.05314, 0.9955, -0.07793, 0.0531, 0.9955, -0.07795, 0.7071, -5.794e-05, 0.7071, -8.294e-07, 0.2744, 0.9616, 1.023e-05, 0.2744, 0.9616, 0.7071, 2.67e-05, 0.7071, 0.05313, 0.9955, -0.07793, 5.849e-07, 0.9679, -0.2514, -1.935e-06, 0.9679, -0.2513, 0.05311, 0.9955, -0.07795, -0.7071, -1.681e-05, -0.7071, 4.66e-07, -0.2536, -0.9673, -3.712e-06, -0.2536, -0.9673, -0.7071, -1.162e-05, -0.7071, -0.07795, -0.9955, 0.0531, -1.531e-06, -0.9633, 0.2684, -1.224e-05, -0.9633, 0.2684, -0.07793, -0.9955, 0.05314, -4.608e-06, -0.9633, 0.2683, 2.066e-06, -0.9633, 0.2684, 5.148e-07, -0.8641, 0.5034, -5.592e-06, -0.8641, 0.5034, 8.188e-06, 0.9679, -0.2514, -8.192e-06, 0.9679, -0.2514, 1.683e-07, 0.8679, -0.4968, 9.537e-07, 0.8679, -0.4968, 0.0, -0.2536, -0.9673, -6.836e-07, -0.2536, -0.9673, 0.0, -0.4793, -0.8776, 5.942e-07, -0.4794, -0.8776, 0.0, 0.2744, 0.9616, 5.26e-06, 0.2744, 0.9616, 8.035e-08, 0.5317, 0.847, -7.614e-06, 0.5317, 0.847, 4.85e-07, -0.4794, -0.8776, 4.046e-06, -0.4794, -0.8776, 5.479e-07, -0.7071, -0.7071, -2.462e-06, -0.7071, -0.7071, 6.82e-07, 0.5317, 0.847, 2.876e-06, 0.5317, 0.847, 6.649e-07, 0.7071, 0.7071, -2.347e-06, 0.7071, 0.7071, 2.425e-07, -0.8641, 0.5034, 3.142e-06, -0.8641, 0.5034, 2.426e-07, -0.7071, 0.7071, -2.656e-06, -0.7071, 0.7071, -9.057e-07, 0.8679, -0.4968, 2.142e-06, 0.8679, -0.4968, -9.702e-07, 0.7071, -0.7071, -3.885e-06, 0.7071, -0.7071, 2.768e-06, -0.7071, 0.7071, -2.112e-07, -0.5, 0.866, -3.204e-06, -0.5, 0.866, -2.426e-07, -0.7071, 0.7071, 2.258e-06, -0.7071, -0.7071, -5.003e-07, -0.866, -0.5, -3.502e-06, -0.866, -0.5, -5.63e-07, -0.7071, -0.7071, 2.164e-06, 0.7071, -0.7071, -7.862e-07, 0.5, -0.866, -3.882e-06, 0.5, -0.866, -8.489e-07, 0.7071, -0.7071, 3.465e-06, 0.7071, 0.7071, 3.758e-07, 0.866, 0.5, -2.57e-06, 0.866, 0.5, 5.327e-07, 0.7071, 0.7071, -2.426e-07, -0.866, -0.5, 2.656e-06, -0.866, -0.5, -2.269e-07, -0.9659, -0.2588, -3.148e-06, -0.9659, -0.2588, -3.909e-07, 0.866, 0.5, 2.522e-06, 0.866, 0.5, -5.008e-07, 0.9659, 0.2588, -3.472e-06, 0.9659, 0.2588, -1.518e-06, 0.5, -0.866, 1.475e-06, 0.5, -0.866, -1.44e-06, 0.2588, -0.9659, -4.452e-06, 0.2588, -0.9659, -5.165e-07, -0.5, 0.866, 2.448e-06, -0.5, 0.866, -5.008e-07, -0.2588, 0.9659, -3.505e-06, -0.2588, 0.9659, 1.925e-06, 0.2588, -0.9659, 4.902e-06, 0.2588, -0.9659, 1.909e-06, 6.527e-06, -1.0, -1.047e-06, 1.714e-05, -1.0, 1.569e-08, -0.2588, 0.9659, 3.014e-06, -0.2588, 0.9659, 0.0, -6.363e-06, 1.0, -3.006e-06, -1.691e-05, 1.0, 2.269e-07, -0.9659, -0.2588, 3.356e-06, -0.9659, -0.2588, 2.563e-07, -1.0, -6.422e-06, -2.753e-06, -1.0, -1.696e-05, -4.494e-08, 0.9659, 0.2588, 2.943e-06, 0.9659, 0.2588, -4.298e-08, 1.0, 6.407e-06, -2.962e-06, 1.0, 1.694e-05, 3.744e-06, 1.719e-05, 1.0, 7.255e-07, 0.2588, 0.9659, -2.243e-06, 0.2588, 0.9659, 7.883e-07, 6.557e-06, 1.0, 2.805e-06, 1.0, -1.674e-05, -2.739e-07, 0.9659, -0.2588, -3.394e-06, 0.9659, -0.2588, -2.602e-07, 1.0, -6.199e-06, 1.177e-06, -1.712e-05, -1.0, -1.803e-06, -0.2588, -0.9659, -4.787e-06, -0.2588, -0.9659, -1.788e-06, -6.512e-06, -1.0, 2.977e-06, -1.0, 1.67e-05, 1.391e-07, -0.9659, 0.2588, -2.868e-06, -0.9659, 0.2588, 4.691e-08, -1.0, 6.184e-06, 6.492e-07, -0.9659, 0.2588, 3.543e-06, -0.9659, 0.2588, 6.963e-07, -0.866, 0.5, -2.265e-06, -0.866, 0.5, 3.139e-08, 0.9659, -0.2588, 3.014e-06, 0.9659, -0.2588, -6.277e-08, 0.866, -0.5, -2.898e-06, 0.866, -0.5, 4.694e-07, -0.2588, -0.9659, 3.487e-06, -0.2588, -0.9659, 5.793e-07, -0.5, -0.866, -2.366e-06, -0.5, -0.866, 5.479e-07, 0.2588, 0.9659, 3.539e-06, 0.2588, 0.9659, 4.851e-07, 0.5, 0.866, -2.522e-06, 0.5, 0.866, 3.909e-07, -0.5, -0.866, 3.379e-06, -0.5, -0.866, 6.106e-07, -0.7071, -0.7071, -2.541e-06, -0.7071, -0.7071, -9.702e-07, 0.5, 0.866, 1.986e-06, 0.5, 0.866, -1.096e-06, 0.7071, 0.7071, -3.938e-06, 0.7071, 0.7071, -4.537e-07, -0.866, 0.5, 2.634e-06, -0.866, 0.5, -4.851e-07, -0.7071, 0.7071, -3.427e-06, -0.7071, 0.7071, 5.479e-07, 0.866, -0.5, 3.42e-06, 0.866, -0.5, 4.851e-07, 0.7071, -0.7071, -2.533e-06, 0.7071, -0.7071, 4.251e-06, -0.7071, 0.7071, 1.378e-06, -0.5317, 0.847, -7.618e-07, -0.5317, 0.847, 1.334e-06, -0.7071, 0.7071, 2.321e-06, -0.7071, -0.7071, -5.306e-07, -0.8679, -0.4968, -3.532e-06, -0.8679, -0.4968, -6.561e-07, -0.7071, -0.7071, 1.714e-06, 0.7071, -0.7071, -1.334e-06, 0.4794, -0.8776, -4.85e-06, 0.4794, -0.8776, -1.334e-06, 0.7071, -0.7071, 3.777e-06, 0.7071, 0.7071, 6.213e-07, 0.8641, 0.5034, -2.373e-06, 0.8641, 0.5034, 8.077e-07, 0.7071, 0.7071, 0.0, -0.8679, -0.4968, -6.091e-07, -0.8679, -0.4968, -7.86e-06, -0.9679, -0.2514, 8.468e-06, -0.9679, -0.2514, -1.928e-07, 0.8641, 0.5034, 6.028e-06, 0.8641, 0.5034, 4.765e-06, 0.9633, 0.2683, -1.838e-06, 0.9633, 0.2684, 6.742e-07, 0.4793, -0.8776, 1.006e-07, 0.4794, -0.8776, 6.744e-07, 0.2536, -0.9673, 1.378e-06, 0.2536, -0.9673, -8.035e-08, -0.5317, 0.847, 7.607e-06, -0.5317, 0.847, 0.0, -0.2744, 0.9616, -5.241e-06, -0.2744, 0.9616, -3.107e-07, 0.2536, -0.9673, 3.856e-06, 0.2536, -0.9673, 0.7071, 1.163e-05, -0.7071, 0.7071, 1.684e-05, -0.7071, 0.0, -0.2744, 0.9616, -1.098e-05, -0.2744, 0.9616, -0.7071, 1.853e-05, 0.7071, -0.7071, 5.648e-05, 0.7071, -5.811e-07, -0.9679, -0.2514, 1.999e-06, -0.9679, -0.2513, -0.05311, -0.9955, -0.07795, -0.05313, -0.9955, -0.07793, 8.419e-07, 0.9633, 0.2684, 1.134e-05, 0.9633, 0.2684, 0.07793, 0.9955, 0.05314, 0.07796, 0.9955, 0.05311])] * 3)])

# ---- objects
ob_light = bpy.data.objects.new('Light', light_light)
ob_camera = bpy.data.objects.new('Camera', cam_camera)
ob_cube = bpy.data.objects.new('Cube', me_cube_001)

# ---- transforms, parenting, visibility, modifiers, constraints
ob_light.location = (4.076, 1.005, 5.904)
ob_light.rotation_euler = (0.6503, 0.05522, 1.866)
ob_light.lock_rotations_4d = False
ob_light.empty_display_type = 'ARROWS'
ob_light.color = (0.0, 0.0, 0.0, 0.0)
ob_light.lineart.crease_threshold = 0.0
ob_camera.location = (7.359, -6.926, 4.958)
ob_camera.rotation_euler = (1.109, 0.0, 0.8149)
ob_camera.lock_rotations_4d = False
ob_camera.empty_display_type = 'ARROWS'
ob_camera.color = (0.0, 0.0, 0.0, 0.0)
ob_camera.display_type = 'WIRE'
ob_camera.lineart.crease_threshold = 0.0
ob_cube.location = (0.0, 0.0, 0.0)
ob_cube.lineart.crease_threshold = 0.0

# ---- collection membership
col_collection.objects.link(ob_light)
col_collection.objects.link(ob_camera)
col_collection.objects.link(ob_cube)

# ---- scene / render settings (as saved in the file)
scene.camera = ob_camera
scene.frame_start = 1; scene.frame_end = 250; scene.frame_set(1)
scene.render.engine = 'BLENDER_EEVEE_NEXT'
scene.cycles.use_denoising = False
scene.cycles.samples = 128
scene.cycles.sampling_pattern = 'TABULATED_SOBOL'
scene.cycles.use_adaptive_sampling = False
scene.cycles.use_light_tree = False
scene.view_settings.view_transform = 'Filmic'
bpy.context.view_layer.update()
